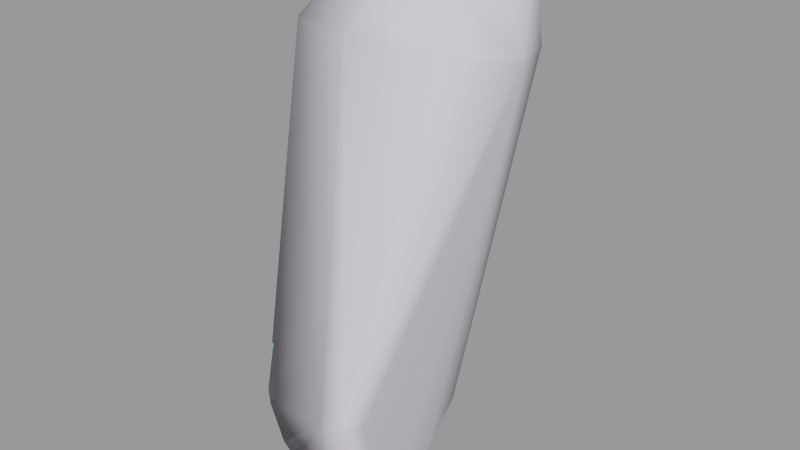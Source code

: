 # Source: engineergib003.blend  (saved by Blender 2.92.15; exported with 4.5.12 LTS)
import bpy
from mathutils import Matrix  # noqa: F401  (used for matrix-valued properties, if any)

bpy.ops.wm.read_factory_settings(use_empty=True)
scene = bpy.context.scene
scene.name = 'engineergib003.qc'

# ---- materials (node trees are filled in below, after node groups)
mat_engineer_red_gib = bpy.data.materials.new('engineer_red_gib')
mat_engineer_red_gib.use_transparent_shadow = False
mat_engineer_red_gib.diffuse_color = (0.5138, 0.8356, 0.6992, 1.0)
mat_phy = bpy.data.materials.new('  phy')
mat_phy.use_transparent_shadow = False
mat_phy.diffuse_color = (0.7761, 0.7225, 0.831, 1.0)

# ---- material node trees

# ---- meshes
me_engineergib003_reference = bpy.data.meshes.new('engineergib003_reference')
me_engineergib003_reference.from_pydata([(-13.04, -0.9077, 41.18), (-10.63, -0.8535, 37.75), (-10.15, -0.1234, 40.93), (-16.9, 5.171, 39.99), (-16.34, 1.685, 37.35), (-17.09, 2.564, 40.61), (-15.26, -0.635, 37.79), (-15.72, -0.02687, 41.08), (-13.19, -1.432, 37.96), (-13.12, -1.763, 36.03), (-11.0, -1.517, 35.86), (-13.0, -2.224, 35.03), (-14.92, -1.107, 35.36), (-14.08, -2.068, 33.43), (-12.9, -2.681, 33.77), (-13.66, -2.541, 31.81), (-12.65, -3.033, 32.69), (-12.68, -1.648, 32.06), (-12.23, -3.184, 31.71), (-12.23, -1.951, 31.2), (-12.07, -2.419, 30.39), (-11.98, -3.519, 30.94), (-10.53, -1.717, 31.8), (-10.36, -2.213, 30.92), (-10.46, -3.196, 29.85), (-11.49, -3.278, 29.58), (-11.43, -4.037, 29.91), (-10.67, -3.948, 30.14), (-10.71, -3.351, 31.3), (-10.86, -3.084, 32.15), (-10.98, -2.889, 33.25), (-11.12, -2.643, 34.07), (-11.14, -2.05, 34.85), (-10.4, -1.36, 32.56), (-15.36, 0.5712, 28.07), (-13.84, 0.6537, 29.76), (-14.01, 0.4846, 28.33), (-15.51, 0.9259, 29.92), (-11.68, -1.471, 26.39), (-11.87, -1.428, 25.14), (-11.35, -1.469, 25.64), (-12.56, -1.434, 25.65), (-12.47, -0.2778, 25.47), (-13.25, -0.09764, 26.03), (-12.66, -0.03296, 26.91), (-13.51, 0.01445, 26.25), (-14.77, 0.4122, 27.47), (-15.42, -0.9996, 28.27), (-15.54, -0.7741, 30.04), (-15.61, 0.986, 31.16), (-15.5, -0.6099, 31.27), (-15.64, 1.089, 32.64), (-15.51, -0.2132, 32.89), (-15.78, 1.12, 34.95), (-15.02, -1.536, 33.16), (-12.73, -1.346, 27.04), (-13.3, -1.326, 26.17), (-13.6, -1.269, 26.42), (-14.94, -1.115, 27.63), (-14.05, -1.101, 28.41), (-14.03, -0.9856, 30.01), (-15.17, -2.057, 31.5), (-15.24, -2.442, 30.39), (-15.42, -1.355, 28.54), (-14.08, -1.238, 28.94), (-15.15, -2.763, 28.87), (-15.69, 3.472, 34.32), (-15.38, 2.916, 32.28), (-16.17, 4.348, 36.78), (-14.65, 4.822, 33.87), (-14.9, 5.745, 36.39), (-14.74, 4.046, 31.84), (-15.34, 2.42, 31.0), (-14.81, 3.768, 30.9), (-15.14, 2.436, 29.94), (-14.72, 3.603, 29.85), (-13.17, 3.878, 31.44), (-13.04, 4.825, 33.82), (-13.06, 5.904, 36.47), (-13.08, 7.319, 39.48), (-15.37, 6.712, 39.56), (-12.73, 3.409, 27.93), (-13.66, 3.445, 27.42), (-14.28, 3.492, 28.28), (-13.28, 3.488, 28.99), (-14.5, 3.464, 28.59), (-14.86, 2.581, 28.54), (-13.4, 3.53, 29.99), (-13.69, 2.512, 27.23), (-12.17, 2.256, 27.47), (-12.9, 2.31, 27.97), (-12.88, 2.422, 26.85), (-12.29, 2.406, 26.57), (-12.69, 3.303, 26.84), (-12.15, 3.138, 26.57), (-11.73, 3.088, 26.85), (-11.99, 3.307, 27.41), (-13.46, 3.438, 27.23), (-13.94, 2.521, 27.43), (-14.56, 2.586, 28.25), (-13.57, 2.29, 29.0), (-13.7, 2.194, 29.87), (-11.87, 2.291, 26.88), (-11.97, 0.3739, 25.69), (-11.36, 1.152, 25.9), (-11.51, 0.3448, 25.99), (-11.75, 1.17, 25.64), (-12.55, 1.473, 26.1), (-12.76, 0.4676, 26.17), (-13.28, 1.74, 26.48), (-13.56, 0.5899, 26.54), (-13.57, 1.792, 26.75), (-13.81, 0.6405, 26.82), (-14.54, 2.094, 27.9), (-14.82, 0.8127, 28.02), (-14.9, 2.213, 28.28), (-15.17, 0.8823, 28.36), (-10.9, 2.969, 39.21), (-11.34, 4.896, 39.02), (-11.02, 5.838, 40.96), (-12.81, 6.865, 42.72), (-11.06, 6.022, 42.53), (-12.94, 6.642, 41.26), (-15.17, 5.801, 42.96), (-15.31, 5.68, 41.56), (-15.63, 3.481, 43.02), (-15.81, 3.275, 41.57), (-14.38, 1.412, 42.89), (-14.54, 1.133, 41.41), (-12.75, 0.8453, 42.71), (-12.78, 0.574, 41.21), (-11.32, 1.279, 42.51), (-11.19, 1.117, 40.95), (-10.72, 3.773, 42.49), (-10.76, 3.414, 40.85), (-11.3, 0.9677, 39.39), (-12.82, 0.2183, 39.6), (-14.61, 0.7208, 39.65), (-15.81, 2.605, 39.59), (-15.55, 4.27, 39.36), (-14.67, 5.434, 39.09), (-13.19, 5.942, 38.91), (-11.94, -2.766, 26.32), (-12.47, -1.927, 25.9), (-11.95, -1.892, 26.24), (-12.47, -2.828, 25.95), (-13.94, -2.623, 30.54), (-13.98, -2.871, 29.19), (-14.97, -2.864, 28.42), (-15.15, -1.425, 28.15), (-14.2, -1.554, 27.32), (-13.25, -1.432, 27.79), (-13.72, -1.641, 26.83), (-13.17, -1.728, 26.51), (-13.74, -3.099, 26.97), (-13.15, -2.996, 26.52), (-12.29, -2.915, 27.12), (-12.43, -1.616, 27.04), (-13.19, -2.997, 27.9), (-14.15, -3.112, 27.39), (-12.28, 0.6827, 32.67), (-10.35, 0.6914, 35.14), (-10.51, 0.2377, 34.18), (-11.48, 2.983, 34.11), (-10.88, 4.627, 36.87), (-9.813, 1.4, 37.38), (-10.32, -0.7763, 33.32), (-12.52, -0.5835, 32.1), (-13.52, 0.7181, 31.41), (-12.89, 2.071, 31.71), (-10.63, 5.9, 39.7), (-8.995, 2.445, 40.4), (-13.64, -1.077, 31.43), (-13.37, 2.11, 28.59), (-13.73, 0.6148, 28.64), (-12.92, 0.5633, 27.39), (-12.67, 1.792, 27.16), (-11.76, 1.497, 26.58), (-11.95, 0.3621, 26.72), (-11.67, -0.2443, 26.25), (-11.32, -0.5351, 25.53), (-11.81, -0.5686, 25.08)], [], [(0, 1, 2), (3, 4, 5), (5, 4, 6), (5, 6, 7), (7, 6, 8), (7, 8, 0), (0, 8, 1), (1, 8, 9), (1, 9, 10), (10, 9, 11), (9, 12, 11), (13, 11, 12), (13, 14, 11), (14, 13, 15), (14, 15, 16), (17, 16, 15), (18, 16, 17), (18, 17, 19), (20, 18, 19), (12, 6, 4), (12, 8, 6), (12, 9, 8), (20, 21, 18), (20, 19, 22), (20, 22, 23), (24, 20, 23), (24, 25, 20), (25, 21, 20), (25, 26, 21), (27, 21, 26), (27, 28, 21), (21, 28, 29), (21, 29, 18), (30, 18, 29), (30, 16, 18), (30, 14, 16), (30, 31, 14), (31, 11, 14), (31, 32, 11), (10, 11, 32), (19, 33, 22), (19, 17, 33), (26, 24, 27), (26, 25, 24), (34, 35, 36), (34, 37, 35), (38, 39, 40), (38, 41, 39), (42, 39, 41), (43, 42, 41), (44, 42, 43), (45, 44, 43), (45, 36, 44), (45, 46, 36), (34, 36, 46), (46, 47, 34), (47, 37, 34), (47, 48, 37), (49, 37, 48), (49, 48, 50), (50, 51, 49), (50, 52, 51), (52, 53, 51), (54, 53, 52), (41, 38, 55), (41, 55, 56), (43, 41, 56), (45, 43, 56), (45, 56, 57), (46, 45, 57), (46, 57, 58), (46, 58, 47), (47, 58, 59), (59, 48, 47), (59, 60, 48), (57, 56, 55), (55, 58, 57), (55, 59, 58), (61, 54, 52), (61, 52, 50), (50, 62, 61), (50, 48, 62), (63, 62, 48), (63, 48, 60), (63, 60, 64), (63, 65, 62), (51, 66, 67), (51, 53, 66), (53, 68, 66), (69, 66, 68), (69, 68, 70), (71, 66, 69), (71, 67, 66), (72, 67, 71), (72, 71, 73), (73, 74, 72), (73, 75, 74), (75, 73, 76), (71, 76, 73), (77, 76, 71), (77, 71, 69), (78, 77, 69), (78, 69, 70), (70, 79, 78), (70, 80, 79), (70, 3, 80), (70, 68, 3), (3, 68, 4), (53, 4, 68), (12, 4, 53), (54, 12, 53), (54, 13, 12), (61, 13, 54), (61, 15, 13), (81, 82, 83), (81, 83, 84), (85, 84, 83), (83, 86, 85), (75, 85, 86), (85, 75, 87), (75, 76, 87), (85, 87, 84), (88, 89, 90), (88, 91, 89), (92, 89, 91), (92, 91, 93), (92, 93, 94), (95, 94, 93), (95, 93, 96), (93, 81, 96), (93, 97, 81), (82, 81, 97), (97, 98, 82), (98, 83, 82), (98, 99, 83), (83, 99, 86), (86, 99, 100), (86, 100, 101), (86, 101, 74), (75, 86, 74), (91, 97, 93), (91, 88, 97), (97, 88, 98), (98, 88, 90), (90, 99, 98), (90, 100, 99), (92, 102, 89), (103, 104, 105), (103, 106, 104), (103, 107, 106), (103, 108, 107), (109, 107, 108), (109, 108, 110), (111, 109, 110), (111, 110, 112), (113, 111, 112), (113, 112, 114), (114, 115, 113), (114, 116, 115), (116, 74, 115), (116, 37, 74), (37, 72, 74), (37, 49, 72), (49, 67, 72), (49, 51, 67), (117, 118, 119), (119, 120, 121), (119, 122, 120), (122, 123, 120), (122, 124, 123), (124, 125, 123), (124, 126, 125), (126, 127, 125), (126, 128, 127), (128, 129, 127), (128, 130, 129), (130, 131, 129), (130, 132, 131), (132, 133, 131), (132, 134, 133), (134, 121, 133), (134, 119, 121), (117, 119, 134), (135, 117, 134), (135, 134, 132), (130, 135, 132), (130, 136, 135), (128, 136, 130), (128, 137, 136), (126, 137, 128), (126, 138, 137), (124, 138, 126), (124, 139, 138), (124, 140, 139), (141, 140, 124), (141, 124, 122), (118, 141, 122), (118, 122, 119), (142, 143, 144), (142, 145, 143), (62, 15, 61), (62, 146, 15), (147, 146, 62), (147, 62, 65), (65, 148, 147), (63, 148, 65), (63, 149, 148), (63, 64, 149), (64, 150, 149), (64, 151, 150), (151, 152, 150), (153, 152, 151), (154, 152, 153), (154, 153, 155), (156, 154, 155), (142, 156, 155), (142, 155, 145), (153, 145, 155), (153, 143, 145), (157, 143, 153), (157, 144, 143), (153, 151, 157), (158, 147, 148), (158, 148, 159), (149, 159, 148), (149, 150, 159), (150, 154, 159), (150, 152, 154), (156, 158, 154), (158, 159, 154), (160, 161, 162), (160, 163, 161), (161, 163, 164), (161, 164, 165), (166, 162, 32), (166, 160, 162), (166, 167, 160), (167, 168, 160), (160, 168, 169), (160, 169, 163), (77, 163, 169), (78, 163, 77), (78, 164, 163), (78, 170, 164), (164, 170, 171), (164, 171, 165), (165, 171, 2), (165, 2, 1), (161, 165, 1), (161, 1, 10), (162, 161, 10), (162, 10, 32), (166, 32, 31), (78, 79, 170), (77, 169, 76), (169, 87, 76), (23, 27, 24), (23, 28, 27), (29, 28, 23), (29, 23, 22), (29, 22, 33), (29, 33, 30), (33, 31, 30), (33, 166, 31), (17, 166, 33), (17, 167, 166), (15, 167, 17), (15, 172, 167), (167, 172, 168), (172, 35, 168), (35, 169, 168), (35, 101, 169), (169, 101, 87), (87, 101, 100), (35, 173, 101), (35, 174, 173), (173, 174, 175), (173, 175, 176), (177, 176, 175), (177, 175, 178), (35, 37, 116), (35, 116, 174), (116, 114, 174), (175, 174, 114), (175, 114, 112), (112, 110, 175), (175, 110, 108), (175, 108, 178), (103, 178, 108), (103, 105, 178), (105, 177, 178), (105, 104, 177), (104, 107, 177), (107, 176, 177), (107, 109, 176), (111, 176, 109), (111, 173, 176), (111, 113, 173), (115, 173, 113), (101, 173, 115), (101, 115, 74), (104, 106, 107), (120, 133, 121), (120, 131, 133), (120, 129, 131), (120, 127, 129), (120, 125, 127), (120, 123, 125), (144, 156, 142), (144, 157, 156), (157, 158, 156), (157, 151, 158), (147, 158, 151), (147, 151, 64), (60, 147, 64), (60, 146, 147), (60, 15, 146), (60, 172, 15), (172, 60, 35), (35, 60, 59), (35, 59, 36), (36, 59, 55), (36, 55, 44), (179, 44, 55), (179, 55, 38), (40, 179, 38), (40, 180, 179), (87, 100, 84), (90, 84, 100), (90, 81, 84), (96, 81, 90), (96, 90, 89), (102, 96, 89), (102, 95, 96), (92, 95, 102), (92, 94, 95), (44, 179, 42), (180, 42, 179), (180, 181, 42), (42, 181, 39), (40, 39, 181), (40, 181, 180), (2, 136, 0), (0, 136, 137), (0, 137, 7), (7, 137, 138), (7, 138, 5), (5, 138, 139), (5, 139, 3), (140, 3, 139), (140, 80, 3), (80, 140, 141), (80, 141, 79), (79, 141, 118), (79, 118, 170), (170, 118, 117), (170, 117, 171), (171, 117, 135), (171, 135, 2), (2, 135, 136)])
me_engineergib003_reference.polygons.foreach_set('use_smooth', [True] * 360)
_k = set([(0, 2), (0, 7), (2, 171), (3, 5), (3, 80), (5, 7), (79, 80), (79, 170), (117, 118), (117, 135), (118, 141), (120, 121), (120, 123), (121, 133), (123, 125), (125, 127), (127, 129), (129, 131), (131, 133), (135, 136), (136, 137), (137, 138), (138, 139), (139, 140), (140, 141), (170, 171)])
me_engineergib003_reference.attributes.new('sharp_edge', 'BOOLEAN', 'EDGE').data.foreach_set('value', [ (min(e.vertices), max(e.vertices)) in _k for e in me_engineergib003_reference.edges])
_uv = me_engineergib003_reference.uv_layers.new(name='UVMap')
_uv.uv.foreach_set('vector', [0.2314, 0.9254, 0.2404, 0.854, 0.2555, 0.9037, 0.163, 0.974, 0.1792, 0.9022, 0.1855, 0.9635, 0.1855, 0.9635, 0.1792, 0.9022, 0.2005, 0.8868, 0.1855, 0.9635, 0.2005, 0.8868, 0.2092, 0.9453, 0.2092, 0.9453, 0.2005, 0.8868, 0.2189, 0.8725, 0.2092, 0.9453, 0.2189, 0.8725, 0.2314, 0.9254, 0.2314, 0.9254, 0.2189, 0.8725, 0.2404, 0.854, 0.2404, 0.854, 0.2189, 0.8725, 0.2128, 0.8401, 0.2404, 0.854, 0.2128, 0.8401, 0.2313, 0.8255, 0.2313, 0.8255, 0.2128, 0.8401, 0.2132, 0.8202, 0.2128, 0.8401, 0.1946, 0.8436, 0.2132, 0.8202, 0.1973, 0.803, 0.2132, 0.8202, 0.1946, 0.8436, 0.1973, 0.803, 0.2121, 0.797, 0.2132, 0.8202, 0.2121, 0.797, 0.1973, 0.803, 0.1954, 0.7746, 0.2121, 0.797, 0.1954, 0.7746, 0.2117, 0.7759, 0.2011, 0.7606, 0.2117, 0.7759, 0.1954, 0.7746, 0.2153, 0.7575, 0.2117, 0.7759, 0.2011, 0.7606, 0.2153, 0.7575, 0.2011, 0.7606, 0.2038, 0.7493, 0.2072, 0.7351, 0.2153, 0.7575, 0.2038, 0.7493, 0.1946, 0.8436, 0.2005, 0.8868, 0.1792, 0.9022, 0.1946, 0.8436, 0.2189, 0.8725, 0.2005, 0.8868, 0.1946, 0.8436, 0.2128, 0.8401, 0.2189, 0.8725, 0.2072, 0.7351, 0.2173, 0.7424, 0.2153, 0.7575, 0.2072, 0.7351, 0.2038, 0.7493, 0.1948, 0.739, 0.2072, 0.7351, 0.1948, 0.739, 0.1994, 0.7257, 0.2077, 0.7071, 0.2072, 0.7351, 0.1994, 0.7257, 0.2077, 0.7071, 0.213, 0.7152, 0.2072, 0.7351, 0.213, 0.7152, 0.2173, 0.7424, 0.2072, 0.7351, 0.213, 0.7152, 0.2214, 0.721, 0.2173, 0.7424, 0.2283, 0.7244, 0.2173, 0.7424, 0.2214, 0.721, 0.2283, 0.7244, 0.2287, 0.7476, 0.2173, 0.7424, 0.2173, 0.7424, 0.2287, 0.7476, 0.2281, 0.7631, 0.2173, 0.7424, 0.2281, 0.7631, 0.2153, 0.7575, 0.2284, 0.7827, 0.2153, 0.7575, 0.2281, 0.7631, 0.2284, 0.7827, 0.2117, 0.7759, 0.2153, 0.7575, 0.2284, 0.7827, 0.2121, 0.797, 0.2117, 0.7759, 0.2284, 0.7827, 0.2282, 0.7982, 0.2121, 0.797, 0.2282, 0.7982, 0.2132, 0.8202, 0.2121, 0.797, 0.2282, 0.7982, 0.2288, 0.8083, 0.2132, 0.8202, 0.2313, 0.8255, 0.2132, 0.8202, 0.2288, 0.8083, 0.2038, 0.7493, 0.191, 0.7493, 0.1948, 0.739, 0.2038, 0.7493, 0.2011, 0.7606, 0.191, 0.7493, 0.2214, 0.721, 0.2178, 0.6946, 0.2249, 0.7053, 0.2214, 0.721, 0.213, 0.7152, 0.2178, 0.6946, 0.1488, 0.7461, 0.1468, 0.7659, 0.1433, 0.7371, 0.1488, 0.7461, 0.1539, 0.777, 0.1468, 0.7659, 0.1533, 0.675, 0.1455, 0.6571, 0.149, 0.6612, 0.1533, 0.675, 0.1487, 0.6703, 0.1455, 0.6571, 0.1389, 0.6763, 0.1455, 0.6571, 0.1487, 0.6703, 0.1416, 0.6929, 0.1389, 0.6763, 0.1487, 0.6703, 0.1386, 0.7006, 0.1389, 0.6763, 0.1416, 0.6929, 0.1424, 0.6993, 0.1386, 0.7006, 0.1416, 0.6929, 0.1424, 0.6993, 0.1433, 0.7371, 0.1386, 0.7006, 0.1424, 0.6993, 0.1467, 0.731, 0.1433, 0.7371, 0.1488, 0.7461, 0.1433, 0.7371, 0.1467, 0.731, 0.1467, 0.731, 0.1617, 0.7352, 0.1488, 0.7461, 0.1617, 0.7352, 0.1539, 0.777, 0.1488, 0.7461, 0.1617, 0.7352, 0.1671, 0.7649, 0.1539, 0.777, 0.1588, 0.7972, 0.1539, 0.777, 0.1671, 0.7649, 0.1588, 0.7972, 0.1671, 0.7649, 0.1714, 0.7853, 0.1714, 0.7853, 0.1642, 0.8216, 0.1588, 0.7972, 0.1714, 0.7853, 0.1756, 0.8141, 0.1642, 0.8216, 0.1756, 0.8141, 0.1739, 0.8581, 0.1642, 0.8216, 0.1876, 0.806, 0.1739, 0.8581, 0.1756, 0.8141, 0.1487, 0.6703, 0.1533, 0.675, 0.1568, 0.6928, 0.1487, 0.6703, 0.1568, 0.6928, 0.1516, 0.6847, 0.1416, 0.6929, 0.1487, 0.6703, 0.1516, 0.6847, 0.1424, 0.6993, 0.1416, 0.6929, 0.1516, 0.6847, 0.1424, 0.6993, 0.1516, 0.6847, 0.1529, 0.6913, 0.1467, 0.731, 0.1424, 0.6993, 0.1529, 0.6913, 0.1467, 0.731, 0.1529, 0.6913, 0.1591, 0.721, 0.1467, 0.731, 0.1591, 0.721, 0.1617, 0.7352, 0.1617, 0.7352, 0.1591, 0.721, 0.1633, 0.726, 0.1633, 0.726, 0.1671, 0.7649, 0.1617, 0.7352, 0.1633, 0.726, 0.1674, 0.7508, 0.1671, 0.7649, 0.1529, 0.6913, 0.1516, 0.6847, 0.1568, 0.6928, 0.1568, 0.6928, 0.1591, 0.721, 0.1529, 0.6913, 0.1568, 0.6928, 0.1633, 0.726, 0.1591, 0.721, 0.1836, 0.7755, 0.1876, 0.806, 0.1756, 0.8141, 0.1836, 0.7755, 0.1756, 0.8141, 0.1714, 0.7853, 0.1714, 0.7853, 0.1816, 0.755, 0.1836, 0.7755, 0.1714, 0.7853, 0.1671, 0.7649, 0.1816, 0.755, 0.1681, 0.7295, 0.1816, 0.755, 0.1671, 0.7649, 0.1681, 0.7295, 0.1671, 0.7649, 0.1641, 0.7484, 0.1681, 0.7295, 0.1641, 0.7484, 0.1646, 0.7274, 0.1681, 0.7295, 0.1808, 0.7282, 0.1816, 0.755, 0.1642, 0.8216, 0.1524, 0.8678, 0.1481, 0.8309, 0.1642, 0.8216, 0.1739, 0.8581, 0.1524, 0.8678, 0.1739, 0.8581, 0.1561, 0.9148, 0.1524, 0.8678, 0.1366, 0.8706, 0.1524, 0.8678, 0.1561, 0.9148, 0.1366, 0.8706, 0.1561, 0.9148, 0.1391, 0.9181, 0.1359, 0.8324, 0.1524, 0.8678, 0.1366, 0.8706, 0.1359, 0.8324, 0.1481, 0.8309, 0.1524, 0.8678, 0.1468, 0.8063, 0.1481, 0.8309, 0.1359, 0.8324, 0.1468, 0.8063, 0.1359, 0.8324, 0.1343, 0.818, 0.1343, 0.818, 0.1417, 0.7888, 0.1468, 0.8063, 0.1343, 0.818, 0.1332, 0.8018, 0.1417, 0.7888, 0.1332, 0.8018, 0.1343, 0.818, 0.1227, 0.8352, 0.1359, 0.8324, 0.1227, 0.8352, 0.1343, 0.818, 0.1219, 0.8717, 0.1227, 0.8352, 0.1359, 0.8324, 0.1219, 0.8717, 0.1359, 0.8324, 0.1366, 0.8706, 0.1226, 0.9213, 0.1219, 0.8717, 0.1366, 0.8706, 0.1226, 0.9213, 0.1366, 0.8706, 0.1391, 0.9181, 0.1391, 0.9181, 0.1229, 0.9803, 0.1226, 0.9213, 0.1391, 0.9181, 0.1438, 0.977, 0.1229, 0.9803, 0.1391, 0.9181, 0.163, 0.974, 0.1438, 0.977, 0.1391, 0.9181, 0.1561, 0.9148, 0.163, 0.974, 0.163, 0.974, 0.1561, 0.9148, 0.1792, 0.9022, 0.1739, 0.8581, 0.1792, 0.9022, 0.1561, 0.9148, 0.1946, 0.8436, 0.1792, 0.9022, 0.1739, 0.8581, 0.1876, 0.806, 0.1946, 0.8436, 0.1739, 0.8581, 0.1876, 0.806, 0.1973, 0.803, 0.1946, 0.8436, 0.1836, 0.7755, 0.1973, 0.803, 0.1876, 0.806, 0.1836, 0.7755, 0.1954, 0.7746, 0.1973, 0.803, 0.108, 0.7749, 0.1158, 0.7675, 0.1224, 0.781, 0.108, 0.7749, 0.1224, 0.781, 0.1164, 0.7977, 0.1249, 0.7859, 0.1164, 0.7977, 0.1224, 0.781, 0.1224, 0.781, 0.1323, 0.7744, 0.1249, 0.7859, 0.1332, 0.8018, 0.1249, 0.7859, 0.1323, 0.7744, 0.1249, 0.7859, 0.1332, 0.8018, 0.1228, 0.8147, 0.1332, 0.8018, 0.1227, 0.8352, 0.1228, 0.8147, 0.1249, 0.7859, 0.1228, 0.8147, 0.1164, 0.7977, 0.1203, 0.7526, 0.1182, 0.7406, 0.1238, 0.7519, 0.1203, 0.7526, 0.1148, 0.7412, 0.1182, 0.7406, 0.1106, 0.7337, 0.1182, 0.7406, 0.1148, 0.7412, 0.1106, 0.7337, 0.1148, 0.7412, 0.109, 0.752, 0.1106, 0.7337, 0.109, 0.752, 0.105, 0.7447, 0.1006, 0.7483, 0.105, 0.7447, 0.109, 0.752, 0.1006, 0.7483, 0.109, 0.752, 0.1018, 0.76, 0.109, 0.752, 0.108, 0.7749, 0.1018, 0.76, 0.109, 0.752, 0.1141, 0.7638, 0.108, 0.7749, 0.1158, 0.7675, 0.108, 0.7749, 0.1141, 0.7638, 0.1141, 0.7638, 0.1224, 0.7567, 0.1158, 0.7675, 0.1224, 0.7567, 0.1224, 0.781, 0.1158, 0.7675, 0.1224, 0.7567, 0.1294, 0.7702, 0.1224, 0.781, 0.1224, 0.781, 0.1294, 0.7702, 0.1323, 0.7744, 0.1323, 0.7744, 0.1294, 0.7702, 0.1334, 0.7678, 0.1323, 0.7744, 0.1334, 0.7678, 0.1405, 0.777, 0.1323, 0.7744, 0.1405, 0.777, 0.1417, 0.7888, 0.1332, 0.8018, 0.1323, 0.7744, 0.1417, 0.7888, 0.1148, 0.7412, 0.1141, 0.7638, 0.109, 0.752, 0.1148, 0.7412, 0.1203, 0.7526, 0.1141, 0.7638, 0.1141, 0.7638, 0.1203, 0.7526, 0.1224, 0.7567, 0.1224, 0.7567, 0.1203, 0.7526, 0.1238, 0.7519, 0.1238, 0.7519, 0.1294, 0.7702, 0.1224, 0.7567, 0.1238, 0.7519, 0.1334, 0.7678, 0.1294, 0.7702, 0.1106, 0.7337, 0.1129, 0.7322, 0.1182, 0.7406, 0.1213, 0.6911, 0.1124, 0.6919, 0.1183, 0.6836, 0.1213, 0.6911, 0.115, 0.6984, 0.1124, 0.6919, 0.1213, 0.6911, 0.1188, 0.7137, 0.115, 0.6984, 0.1213, 0.6911, 0.1266, 0.7039, 0.1188, 0.7137, 0.1223, 0.7276, 0.1188, 0.7137, 0.1266, 0.7039, 0.1223, 0.7276, 0.1266, 0.7039, 0.1313, 0.7167, 0.1243, 0.7333, 0.1223, 0.7276, 0.1313, 0.7167, 0.1243, 0.7333, 0.1313, 0.7167, 0.1332, 0.7222, 0.1314, 0.7568, 0.1243, 0.7333, 0.1332, 0.7222, 0.1314, 0.7568, 0.1332, 0.7222, 0.1415, 0.7448, 0.1415, 0.7448, 0.1339, 0.7651, 0.1314, 0.7568, 0.1415, 0.7448, 0.1441, 0.7519, 0.1339, 0.7651, 0.1441, 0.7519, 0.1417, 0.7888, 0.1339, 0.7651, 0.1441, 0.7519, 0.1539, 0.777, 0.1417, 0.7888, 0.1539, 0.777, 0.1468, 0.8063, 0.1417, 0.7888, 0.1539, 0.777, 0.1588, 0.7972, 0.1468, 0.8063, 0.1588, 0.7972, 0.1481, 0.8309, 0.1468, 0.8063, 0.1588, 0.7972, 0.1642, 0.8216, 0.1481, 0.8309, 0.4363, 0.5909, 0.4529, 0.5976, 0.4554, 0.6354, 0.3055, 0.6312, 0.3222, 0.6657, 0.3053, 0.6595, 0.3055, 0.6312, 0.3231, 0.6395, 0.3222, 0.6657, 0.3231, 0.6395, 0.3462, 0.6655, 0.3222, 0.6657, 0.3231, 0.6395, 0.3454, 0.6434, 0.3462, 0.6655, 0.3454, 0.6434, 0.3674, 0.6539, 0.3462, 0.6655, 0.3454, 0.6434, 0.3653, 0.6281, 0.3674, 0.6539, 0.3653, 0.6281, 0.3873, 0.6415, 0.3674, 0.6539, 0.3653, 0.6281, 0.3858, 0.6143, 0.3873, 0.6415, 0.3858, 0.6143, 0.4015, 0.6369, 0.3873, 0.6415, 0.3858, 0.6143, 0.4017, 0.6104, 0.4015, 0.6369, 0.4017, 0.6104, 0.4134, 0.636, 0.4015, 0.6369, 0.4017, 0.6104, 0.4163, 0.6072, 0.4134, 0.636, 0.4163, 0.6072, 0.434, 0.6501, 0.4134, 0.636, 0.4163, 0.6072, 0.4353, 0.6216, 0.434, 0.6501, 0.4353, 0.6216, 0.453, 0.6627, 0.434, 0.6501, 0.4353, 0.6216, 0.4554, 0.6354, 0.453, 0.6627, 0.4363, 0.5909, 0.4554, 0.6354, 0.4353, 0.6216, 0.4179, 0.5824, 0.4363, 0.5909, 0.4353, 0.6216, 0.4179, 0.5824, 0.4353, 0.6216, 0.4163, 0.6072, 0.4017, 0.6104, 0.4179, 0.5824, 0.4163, 0.6072, 0.4017, 0.6104, 0.4018, 0.5809, 0.4179, 0.5824, 0.3858, 0.6143, 0.4018, 0.5809, 0.4017, 0.6104, 0.3858, 0.6143, 0.3852, 0.5832, 0.4018, 0.5809, 0.3653, 0.6281, 0.3852, 0.5832, 0.3858, 0.6143, 0.3653, 0.6281, 0.3655, 0.5919, 0.3852, 0.5832, 0.3454, 0.6434, 0.3655, 0.5919, 0.3653, 0.6281, 0.3454, 0.6434, 0.3511, 0.5978, 0.3655, 0.5919, 0.3454, 0.6434, 0.3393, 0.5992, 0.3511, 0.5978, 0.3258, 0.5976, 0.3393, 0.5992, 0.3454, 0.6434, 0.3258, 0.5976, 0.3454, 0.6434, 0.3231, 0.6395, 0.3072, 0.5927, 0.3258, 0.5976, 0.3231, 0.6395, 0.3072, 0.5927, 0.3231, 0.6395, 0.3055, 0.6312, 0.1792, 0.6453, 0.1708, 0.6567, 0.1709, 0.6448, 0.1792, 0.6453, 0.1792, 0.6574, 0.1708, 0.6567, 0.1816, 0.755, 0.1954, 0.7746, 0.1836, 0.7755, 0.1816, 0.755, 0.1911, 0.7495, 0.1954, 0.7746, 0.1905, 0.7265, 0.1911, 0.7495, 0.1816, 0.755, 0.1905, 0.7265, 0.1816, 0.755, 0.1808, 0.7282, 0.1808, 0.7282, 0.1816, 0.7198, 0.1905, 0.7265, 0.1681, 0.7295, 0.1816, 0.7198, 0.1808, 0.7282, 0.1681, 0.7295, 0.1684, 0.7203, 0.1816, 0.7198, 0.1681, 0.7295, 0.1646, 0.7274, 0.1684, 0.7203, 0.1646, 0.7274, 0.1687, 0.6975, 0.1684, 0.7203, 0.1646, 0.7274, 0.1656, 0.6988, 0.1687, 0.6975, 0.1656, 0.6988, 0.1688, 0.6846, 0.1687, 0.6975, 0.1692, 0.6736, 0.1688, 0.6846, 0.1656, 0.6988, 0.1816, 0.6858, 0.1688, 0.6846, 0.1692, 0.6736, 0.1816, 0.6858, 0.1692, 0.6736, 0.1804, 0.6728, 0.1881, 0.667, 0.1816, 0.6858, 0.1804, 0.6728, 0.1844, 0.6531, 0.1881, 0.667, 0.1804, 0.6728, 0.1844, 0.6531, 0.1804, 0.6728, 0.1792, 0.6574, 0.1692, 0.6736, 0.1792, 0.6574, 0.1804, 0.6728, 0.1692, 0.6736, 0.1708, 0.6567, 0.1792, 0.6574, 0.1661, 0.6778, 0.1708, 0.6567, 0.1692, 0.6736, 0.1661, 0.6778, 0.1686, 0.6587, 0.1708, 0.6567, 0.1692, 0.6736, 0.1656, 0.6988, 0.1661, 0.6778, 0.1896, 0.6914, 0.1905, 0.7265, 0.1816, 0.7198, 0.1896, 0.6914, 0.1816, 0.7198, 0.1828, 0.696, 0.1684, 0.7203, 0.1828, 0.696, 0.1816, 0.7198, 0.1684, 0.7203, 0.1687, 0.6975, 0.1828, 0.696, 0.1687, 0.6975, 0.1816, 0.6858, 0.1828, 0.696, 0.1687, 0.6975, 0.1688, 0.6846, 0.1816, 0.6858, 0.1881, 0.667, 0.1896, 0.6914, 0.1816, 0.6858, 0.1896, 0.6914, 0.1828, 0.696, 0.1816, 0.6858, 0.04812, 0.8235, 0.04054, 0.8814, 0.03752, 0.8626, 0.04812, 0.8235, 0.06505, 0.8652, 0.04054, 0.8814, 0.04054, 0.8814, 0.06505, 0.8652, 0.07569, 0.9231, 0.04054, 0.8814, 0.07569, 0.9231, 0.04328, 0.9267, 0.02733, 0.8478, 0.03752, 0.8626, 0.01364, 0.8739, 0.02733, 0.8478, 0.04812, 0.8235, 0.03752, 0.8626, 0.02733, 0.8478, 0.0382, 0.8058, 0.04812, 0.8235, 0.0382, 0.8058, 0.05335, 0.7915, 0.04812, 0.8235, 0.04812, 0.8235, 0.05335, 0.7915, 0.06393, 0.8104, 0.04812, 0.8235, 0.06393, 0.8104, 0.06505, 0.8652, 0.0875, 0.8569, 0.06505, 0.8652, 0.06393, 0.8104, 0.09794, 0.9065, 0.06505, 0.8652, 0.0875, 0.8569, 0.09794, 0.9065, 0.07569, 0.9231, 0.06505, 0.8652, 0.09794, 0.9065, 0.08458, 0.9785, 0.07569, 0.9231, 0.07569, 0.9231, 0.08458, 0.9785, 0.04825, 0.9889, 0.07569, 0.9231, 0.04825, 0.9889, 0.04328, 0.9267, 0.04328, 0.9267, 0.04825, 0.9889, 0.02143, 0.9859, 0.04328, 0.9267, 0.02143, 0.9859, 0.02068, 0.924, 0.04054, 0.8814, 0.04328, 0.9267, 0.02068, 0.924, 0.04054, 0.8814, 0.02068, 0.924, 0.01784, 0.888, 0.03752, 0.8626, 0.04054, 0.8814, 0.01784, 0.888, 0.03752, 0.8626, 0.01784, 0.888, 0.01364, 0.8739, 0.02733, 0.8478, 0.01364, 0.8739, 0.008559, 0.8612, 0.09794, 0.9065, 0.1108, 0.9648, 0.08458, 0.9785, 0.0875, 0.8569, 0.06393, 0.8104, 0.08122, 0.8118, 0.06393, 0.8104, 0.08338, 0.7863, 0.08122, 0.8118, 0.01581, 0.8015, 0.000235, 0.7829, 0.007837, 0.7792, 0.01581, 0.8015, 0.00427, 0.8063, 0.000235, 0.7829, 0.005498, 0.8236, 0.00427, 0.8063, 0.01581, 0.8015, 0.005498, 0.8236, 0.01581, 0.8015, 0.01908, 0.8195, 0.005498, 0.8236, 0.01908, 0.8195, 0.02185, 0.8344, 0.005498, 0.8236, 0.02185, 0.8344, 0.006321, 0.8452, 0.02185, 0.8344, 0.008559, 0.8612, 0.006321, 0.8452, 0.02185, 0.8344, 0.02733, 0.8478, 0.008559, 0.8612, 0.02745, 0.7984, 0.02733, 0.8478, 0.02185, 0.8344, 0.02745, 0.7984, 0.0382, 0.8058, 0.02733, 0.8478, 0.02271, 0.781, 0.0382, 0.8058, 0.02745, 0.7984, 0.02271, 0.781, 0.03756, 0.7797, 0.0382, 0.8058, 0.0382, 0.8058, 0.03756, 0.7797, 0.05335, 0.7915, 0.03756, 0.7797, 0.05781, 0.7615, 0.05335, 0.7915, 0.05781, 0.7615, 0.06393, 0.8104, 0.05335, 0.7915, 0.05781, 0.7615, 0.0708, 0.7731, 0.06393, 0.8104, 0.06393, 0.8104, 0.0708, 0.7731, 0.08338, 0.7863, 0.08338, 0.7863, 0.0708, 0.7731, 0.07744, 0.7584, 0.05781, 0.7615, 0.07461, 0.7478, 0.0708, 0.7731, 0.05781, 0.7615, 0.06092, 0.738, 0.07461, 0.7478, 0.07461, 0.7478, 0.06092, 0.738, 0.06511, 0.7118, 0.07461, 0.7478, 0.06511, 0.7118, 0.07767, 0.7157, 0.07812, 0.6951, 0.07767, 0.7157, 0.06511, 0.7118, 0.07812, 0.6951, 0.06511, 0.7118, 0.06798, 0.6922, 0.05781, 0.7615, 0.05441, 0.7582, 0.057, 0.7421, 0.05781, 0.7615, 0.057, 0.7421, 0.06092, 0.738, 0.057, 0.7421, 0.05841, 0.7339, 0.06092, 0.738, 0.06511, 0.7118, 0.06092, 0.738, 0.05841, 0.7339, 0.06511, 0.7118, 0.05841, 0.7339, 0.06184, 0.7091, 0.06184, 0.7091, 0.06335, 0.7015, 0.06511, 0.7118, 0.06511, 0.7118, 0.06335, 0.7015, 0.0661, 0.6885, 0.06511, 0.7118, 0.0661, 0.6885, 0.06798, 0.6922, 0.06864, 0.6754, 0.06798, 0.6922, 0.0661, 0.6885, 0.06864, 0.6754, 0.07017, 0.6768, 0.06798, 0.6922, 0.07017, 0.6768, 0.07812, 0.6951, 0.06798, 0.6922, 0.07017, 0.6768, 0.07848, 0.6783, 0.07812, 0.6951, 0.07848, 0.6783, 0.08102, 0.6943, 0.07812, 0.6951, 0.08102, 0.6943, 0.07767, 0.7157, 0.07812, 0.6951, 0.08102, 0.6943, 0.08125, 0.7091, 0.07767, 0.7157, 0.08096, 0.7167, 0.07767, 0.7157, 0.08125, 0.7091, 0.08096, 0.7167, 0.07461, 0.7478, 0.07767, 0.7157, 0.08096, 0.7167, 0.07874, 0.7474, 0.07461, 0.7478, 0.07748, 0.7578, 0.07461, 0.7478, 0.07874, 0.7474, 0.0708, 0.7731, 0.07461, 0.7478, 0.07748, 0.7578, 0.0708, 0.7731, 0.07748, 0.7578, 0.07469, 0.7746, 0.07848, 0.6783, 0.08091, 0.6775, 0.08102, 0.6943, 0.7119, 0.8616, 0.735, 0.8071, 0.719, 0.8112, 0.7119, 0.8616, 0.752, 0.8318, 0.735, 0.8071, 0.7119, 0.8616, 0.754, 0.876, 0.752, 0.8318, 0.7119, 0.8616, 0.749, 0.9235, 0.754, 0.876, 0.7119, 0.8616, 0.7336, 0.9556, 0.749, 0.9235, 0.7119, 0.8616, 0.7177, 0.9355, 0.7336, 0.9556, 0.02413, 0.6687, 0.01624, 0.6896, 0.01613, 0.673, 0.02413, 0.6687, 0.02837, 0.6852, 0.01624, 0.6896, 0.02837, 0.6852, 0.01788, 0.7115, 0.01624, 0.6896, 0.02837, 0.6852, 0.03236, 0.7055, 0.01788, 0.7115, 0.02119, 0.7387, 0.01788, 0.7115, 0.03236, 0.7055, 0.02119, 0.7387, 0.03236, 0.7055, 0.03643, 0.7325, 0.03925, 0.7541, 0.02119, 0.7387, 0.03643, 0.7325, 0.03925, 0.7541, 0.02359, 0.7627, 0.02119, 0.7387, 0.03925, 0.7541, 0.02271, 0.781, 0.02359, 0.7627, 0.03925, 0.7541, 0.03756, 0.7797, 0.02271, 0.781, 0.03756, 0.7797, 0.03925, 0.7541, 0.05781, 0.7615, 0.05781, 0.7615, 0.03925, 0.7541, 0.04238, 0.7238, 0.05781, 0.7615, 0.04238, 0.7238, 0.05692, 0.7293, 0.05692, 0.7293, 0.04238, 0.7238, 0.04307, 0.6885, 0.05692, 0.7293, 0.04307, 0.6885, 0.05551, 0.6896, 0.05463, 0.6662, 0.05551, 0.6896, 0.04307, 0.6885, 0.05463, 0.6662, 0.04307, 0.6885, 0.04302, 0.6655, 0.04393, 0.6502, 0.05463, 0.6662, 0.04302, 0.6655, 0.04393, 0.6502, 0.0528, 0.6503, 0.05463, 0.6662, 0.08338, 0.7863, 0.07744, 0.7584, 0.08772, 0.7694, 0.08402, 0.7398, 0.08772, 0.7694, 0.07744, 0.7584, 0.08402, 0.7398, 0.09336, 0.7491, 0.08772, 0.7694, 0.09738, 0.7335, 0.09336, 0.7491, 0.08402, 0.7398, 0.09738, 0.7335, 0.08402, 0.7398, 0.0882, 0.7253, 0.09174, 0.7148, 0.09738, 0.7335, 0.0882, 0.7253, 0.09174, 0.7148, 0.09862, 0.7211, 0.09738, 0.7335, 0.0943, 0.7063, 0.09862, 0.7211, 0.09174, 0.7148, 0.0943, 0.7063, 0.1004, 0.7124, 0.09862, 0.7211, 0.1386, 0.7006, 0.1348, 0.6806, 0.1389, 0.6763, 0.1337, 0.665, 0.1389, 0.6763, 0.1348, 0.6806, 0.1337, 0.665, 0.1371, 0.6624, 0.1389, 0.6763, 0.1389, 0.6763, 0.1371, 0.6624, 0.1455, 0.6571, 0.1438, 0.6428, 0.1455, 0.6571, 0.1371, 0.6624, 0.1438, 0.6428, 0.1371, 0.6624, 0.1347, 0.6494, 0.241, 0.336, 0.2597, 0.3677, 0.2474, 0.3878, 0.2474, 0.3878, 0.2597, 0.3677, 0.27, 0.3883, 0.2474, 0.3878, 0.27, 0.3883, 0.2668, 0.4196, 0.2668, 0.4196, 0.27, 0.3883, 0.2878, 0.3916, 0.2668, 0.4196, 0.2878, 0.3916, 0.2927, 0.4164, 0.2927, 0.4164, 0.2878, 0.3916, 0.2984, 0.3738, 0.2927, 0.4164, 0.2984, 0.3738, 0.311, 0.3877, 0.3025, 0.3507, 0.311, 0.3877, 0.2984, 0.3738, 0.3025, 0.3507, 0.3152, 0.3505, 0.311, 0.3877, 0.3152, 0.3505, 0.3025, 0.3507, 0.2996, 0.3254, 0.3152, 0.3505, 0.2996, 0.3254, 0.3096, 0.3113, 0.3096, 0.3113, 0.2996, 0.3254, 0.2848, 0.3073, 0.3096, 0.3113, 0.2848, 0.3073, 0.2885, 0.286, 0.2885, 0.286, 0.2848, 0.3073, 0.2698, 0.3178, 0.2885, 0.286, 0.2698, 0.3178, 0.255, 0.2942, 0.255, 0.2942, 0.2698, 0.3178, 0.2587, 0.3413, 0.255, 0.2942, 0.2587, 0.3413, 0.241, 0.336, 0.241, 0.336, 0.2587, 0.3413, 0.2597, 0.3677])
me_engineergib003_reference.materials.append(mat_engineer_red_gib)
me_engineergib003_reference.use_remesh_fix_poles = True
me_engineergib003_reference.use_remesh_preserve_attributes = False
me_engineergib003_reference.use_mirror_vertex_groups = False
me_engineergib003_reference.update()
me_engineergib003_reference.normals_split_custom_set([tuple(v) for v in zip(*[iter([-0.04418, -0.986, 0.1611, 0.6563, -0.7519, 0.06305, 0.6558, -0.7535, 0.04647, -0.9009, 0.3302, -0.2818, -0.9648, -0.2172, -0.1485, -0.9626, -0.2275, -0.1474, -0.9626, -0.2275, -0.1474, -0.9648, -0.2172, -0.1485, -0.6795, -0.7327, 0.03695, -0.9626, -0.2275, -0.1474, -0.6795, -0.7327, 0.03695, -0.6619, -0.7482, 0.04617, -0.6619, -0.7482, 0.04617, -0.6795, -0.7327, 0.03695, -0.07104, -0.9817, 0.1768, -0.6619, -0.7482, 0.04617, -0.07104, -0.9817, 0.1768, -0.04418, -0.986, 0.1611, -0.04418, -0.986, 0.1611, -0.07104, -0.9817, 0.1768, 0.6563, -0.7519, 0.06305, 0.6563, -0.7519, 0.06305, -0.07104, -0.9817, 0.1768, -0.1278, -0.9455, 0.2995, 0.6563, -0.7519, 0.06305, -0.1278, -0.9455, 0.2995, 0.6614, -0.7308, 0.1689, 0.6614, -0.7308, 0.1689, -0.1278, -0.9455, 0.2995, -0.1923, -0.9037, 0.3826, -0.1278, -0.9455, 0.2995, -0.6494, -0.7431, 0.1616, -0.1923, -0.9037, 0.3826, -0.4821, -0.8537, 0.1971, -0.1923, -0.9037, 0.3826, -0.6494, -0.7431, 0.1616, -0.4821, -0.8537, 0.1971, -0.2519, -0.9223, 0.2931, -0.1923, -0.9037, 0.3826, -0.2519, -0.9223, 0.2931, -0.4821, -0.8537, 0.1971, 0.2216, -0.9044, -0.3646, -0.2519, -0.9223, 0.2931, 0.2216, -0.9044, -0.3646, -0.2564, -0.9528, -0.1625, 0.1205, 0.1848, -0.9754, -0.2564, -0.9528, -0.1625, 0.2216, -0.9044, -0.3646, -0.6423, -0.7662, -0.02047, -0.2564, -0.9528, -0.1625, 0.1205, 0.1848, -0.9754, -0.6423, -0.7662, -0.02047, 0.1205, 0.1848, -0.9754, -0.665, 0.5378, -0.5182, -0.6256, 0.4514, -0.6363, -0.6423, -0.7662, -0.02047, -0.665, 0.5378, -0.5182, -0.6494, -0.7431, 0.1616, -0.6795, -0.7327, 0.03695, -0.9648, -0.2172, -0.1485, -0.6494, -0.7431, 0.1616, -0.07104, -0.9817, 0.1768, -0.6795, -0.7327, 0.03695, -0.6494, -0.7431, 0.1616, -0.1278, -0.9455, 0.2995, -0.07104, -0.9817, 0.1768, -0.6256, 0.4514, -0.6363, -0.6511, -0.7547, 0.08087, -0.6423, -0.7662, -0.02047, -0.6256, 0.4514, -0.6363, -0.665, 0.5378, -0.5182, 0.8037, 0.5529, -0.22, -0.6256, 0.4514, -0.6363, 0.8037, 0.5529, -0.22, 0.8291, 0.4675, -0.3067, 0.6926, 0.0542, -0.7193, -0.6256, 0.4514, -0.6363, 0.8291, 0.4675, -0.3067, 0.6926, 0.0542, -0.7193, -0.2458, 0.04808, -0.9681, -0.6256, 0.4514, -0.6363, -0.2458, 0.04808, -0.9681, -0.6511, -0.7547, 0.08087, -0.6256, 0.4514, -0.6363, -0.2458, 0.04808, -0.9681, -0.3452, -0.8306, -0.437, -0.6511, -0.7547, 0.08087, 0.6243, -0.767, -0.1482, -0.6511, -0.7547, 0.08087, -0.3452, -0.8306, -0.437, 0.6243, -0.767, -0.1482, 0.5943, -0.7107, 0.3764, -0.6511, -0.7547, 0.08087, -0.6511, -0.7547, 0.08087, 0.5943, -0.7107, 0.3764, 0.6034, -0.7512, 0.2675, -0.6511, -0.7547, 0.08087, 0.6034, -0.7512, 0.2675, -0.6423, -0.7662, -0.02047, 0.5848, -0.7787, 0.2274, -0.6423, -0.7662, -0.02047, 0.6034, -0.7512, 0.2675, 0.5848, -0.7787, 0.2274, -0.2564, -0.9528, -0.1625, -0.6423, -0.7662, -0.02047, 0.5848, -0.7787, 0.2274, -0.2519, -0.9223, 0.2931, -0.2564, -0.9528, -0.1625, 0.5848, -0.7787, 0.2274, 0.5738, -0.7208, 0.389, -0.2519, -0.9223, 0.2931, 0.5738, -0.7208, 0.389, -0.1923, -0.9037, 0.3826, -0.2519, -0.9223, 0.2931, 0.5738, -0.7208, 0.389, 0.6249, -0.6885, 0.368, -0.1923, -0.9037, 0.3826, 0.6614, -0.7308, 0.1689, -0.1923, -0.9037, 0.3826, 0.6249, -0.6885, 0.368, -0.665, 0.5378, -0.5182, 0.8757, 0.2851, -0.3896, 0.8037, 0.5529, -0.22, -0.665, 0.5378, -0.5182, 0.1205, 0.1848, -0.9754, 0.8757, 0.2851, -0.3896, -0.3452, -0.8306, -0.437, 0.6926, 0.0542, -0.7193, 0.6243, -0.767, -0.1482, -0.3452, -0.8306, -0.437, -0.2458, 0.04808, -0.9681, 0.6926, 0.0542, -0.7193, -0.5689, 0.7251, -0.3881, 0.9795, -0.1431, -0.1419, 0.5876, 0.8084, 0.03515, -0.5689, 0.7251, -0.3881, -0.9848, 0.1002, -0.1421, 0.9795, -0.1431, -0.1419, 0.5039, -0.7179, 0.4802, 0.04461, -0.5919, -0.8048, 0.8102, -0.5586, -0.1777, 0.5039, -0.7179, 0.4802, -0.4302, -0.7204, -0.5441, 0.04461, -0.5919, -0.8048, -0.2855, 0.6241, -0.7273, 0.04461, -0.5919, -0.8048, -0.4302, -0.7204, -0.5441, -0.3259, 0.6461, -0.6902, -0.2855, 0.6241, -0.7273, -0.4302, -0.7204, -0.5441, 0.4888, 0.8299, 0.2691, -0.2855, 0.6241, -0.7273, -0.3259, 0.6461, -0.6902, -0.3439, 0.6576, -0.6702, 0.4888, 0.8299, 0.2691, -0.3259, 0.6461, -0.6902, -0.3439, 0.6576, -0.6702, 0.5876, 0.8084, 0.03515, 0.4888, 0.8299, 0.2691, -0.3439, 0.6576, -0.6702, -0.4204, 0.6726, -0.609, 0.5876, 0.8084, 0.03515, -0.5689, 0.7251, -0.3881, 0.5876, 0.8084, 0.03515, -0.4204, 0.6726, -0.609, -0.4204, 0.6726, -0.609, -0.6908, -0.6998, -0.182, -0.5689, 0.7251, -0.3881, -0.6908, -0.6998, -0.182, -0.9848, 0.1002, -0.1421, -0.5689, 0.7251, -0.3881, -0.6908, -0.6998, -0.182, -0.9932, -0.1016, -0.05722, -0.9848, 0.1002, -0.1421, -0.9966, 0.06295, -0.05391, -0.9848, 0.1002, -0.1421, -0.9932, -0.1016, -0.05722, -0.9966, 0.06295, -0.05391, -0.9932, -0.1016, -0.05722, -0.9891, -0.1398, 0.04555, -0.9891, -0.1398, 0.04555, -0.9983, 0.004711, -0.05783, -0.9966, 0.06295, -0.05391, -0.9891, -0.1398, 0.04555, -0.9788, -0.201, 0.0395, -0.9983, 0.004711, -0.05783, -0.9788, -0.201, 0.0395, -0.9839, -0.1626, -0.07356, -0.9983, 0.004711, -0.05783, -0.7638, -0.6226, 0.1701, -0.9839, -0.1626, -0.07356, -0.9788, -0.201, 0.0395, -0.4302, -0.7204, -0.5441, 0.5039, -0.7179, 0.4802, 0.2748, -0.8282, 0.4884, -0.4302, -0.7204, -0.5441, 0.2748, -0.8282, 0.4884, -0.4992, -0.7155, -0.4887, -0.3259, 0.6461, -0.6902, -0.4302, -0.7204, -0.5441, -0.4992, -0.7155, -0.4887, -0.3439, 0.6576, -0.6702, -0.3259, 0.6461, -0.6902, -0.4992, -0.7155, -0.4887, -0.3439, 0.6576, -0.6702, -0.4992, -0.7155, -0.4887, -0.5353, -0.7062, -0.4633, -0.4204, 0.6726, -0.609, -0.3439, 0.6576, -0.6702, -0.5353, -0.7062, -0.4633, -0.4204, 0.6726, -0.609, -0.5353, -0.7062, -0.4633, -0.5653, -0.7099, -0.42, -0.4204, 0.6726, -0.609, -0.5653, -0.7099, -0.42, -0.6908, -0.6998, -0.182, -0.6908, -0.6998, -0.182, -0.5653, -0.7099, -0.42, 0.4142, -0.8719, 0.2613, 0.4142, -0.8719, 0.2613, -0.9932, -0.1016, -0.05722, -0.6908, -0.6998, -0.182, 0.4142, -0.8719, 0.2613, 0.9791, -0.05627, -0.1954, -0.9932, -0.1016, -0.05722, -0.5353, -0.7062, -0.4633, -0.4992, -0.7155, -0.4887, 0.2748, -0.8282, 0.4884, 0.2748, -0.8282, 0.4884, -0.5653, -0.7099, -0.42, -0.5353, -0.7062, -0.4633, 0.2748, -0.8282, 0.4884, 0.4142, -0.8719, 0.2613, -0.5653, -0.7099, -0.42, -0.7426, -0.6429, 0.1878, -0.7638, -0.6226, 0.1701, -0.9788, -0.201, 0.0395, -0.7426, -0.6429, 0.1878, -0.9788, -0.201, 0.0395, -0.9891, -0.1398, 0.04555, -0.9891, -0.1398, 0.04555, -0.7136, -0.6848, 0.1477, -0.7426, -0.6429, 0.1878, -0.9891, -0.1398, 0.04555, -0.9932, -0.1016, -0.05722, -0.7136, -0.6848, 0.1477, -0.7122, 0.5953, -0.3719, -0.7136, -0.6848, 0.1477, -0.9932, -0.1016, -0.05722, -0.7122, 0.5953, -0.3719, -0.9932, -0.1016, -0.05722, 0.9791, -0.05627, -0.1954, -0.7122, 0.5953, -0.3719, 0.9791, -0.05627, -0.1954, 0.5156, 0.855, -0.05618, -0.7122, 0.5953, -0.3719, -0.6719, -0.7401, -0.02694, -0.7136, -0.6848, 0.1477, -0.9983, 0.004711, -0.05783, -0.9322, 0.2879, -0.2195, -0.9509, 0.2816, -0.1286, -0.9983, 0.004711, -0.05783, -0.9839, -0.1626, -0.07356, -0.9322, 0.2879, -0.2195, -0.9839, -0.1626, -0.07356, -0.9091, 0.3102, -0.2781, -0.9322, 0.2879, -0.2195, -0.4635, 0.8143, -0.3495, -0.9322, 0.2879, -0.2195, -0.9091, 0.3102, -0.2781, -0.4635, 0.8143, -0.3495, -0.9091, 0.3102, -0.2781, -0.4603, 0.81, -0.3634, -0.505, 0.814, -0.2869, -0.9322, 0.2879, -0.2195, -0.4635, 0.8143, -0.3495, -0.505, 0.814, -0.2869, -0.9509, 0.2816, -0.1286, -0.9322, 0.2879, -0.2195, -0.9544, 0.2748, -0.1164, -0.9509, 0.2816, -0.1286, -0.505, 0.814, -0.2869, -0.9544, 0.2748, -0.1164, -0.505, 0.814, -0.2869, -0.5388, 0.8101, -0.231, -0.5388, 0.8101, -0.231, -0.9391, 0.272, -0.2099, -0.9544, 0.2748, -0.1164, -0.5388, 0.8101, -0.231, -0.5477, 0.8161, -0.1844, -0.9391, 0.272, -0.2099, -0.5477, 0.8161, -0.1844, -0.5388, 0.8101, -0.231, 0.4609, 0.7982, -0.3879, -0.505, 0.814, -0.2869, 0.4609, 0.7982, -0.3879, -0.5388, 0.8101, -0.231, 0.3993, 0.8089, -0.4315, 0.4609, 0.7982, -0.3879, -0.505, 0.814, -0.2869, 0.3993, 0.8089, -0.4315, -0.505, 0.814, -0.2869, -0.4635, 0.8143, -0.3495, 0.2475, 0.8806, -0.404, 0.3993, 0.8089, -0.4315, -0.4635, 0.8143, -0.3495, 0.2475, 0.8806, -0.404, -0.4635, 0.8143, -0.3495, -0.4603, 0.81, -0.3634, -0.4603, 0.81, -0.3634, 0.1779, 0.9012, -0.3952, 0.2475, 0.8806, -0.404, -0.4603, 0.81, -0.3634, -0.4748, 0.8051, -0.3555, 0.1779, 0.9012, -0.3952, -0.4603, 0.81, -0.3634, -0.9009, 0.3302, -0.2818, -0.4748, 0.8051, -0.3555, -0.4603, 0.81, -0.3634, -0.9091, 0.3102, -0.2781, -0.9009, 0.3302, -0.2818, -0.9009, 0.3302, -0.2818, -0.9091, 0.3102, -0.2781, -0.9648, -0.2172, -0.1485, -0.9839, -0.1626, -0.07356, -0.9648, -0.2172, -0.1485, -0.9091, 0.3102, -0.2781, -0.6494, -0.7431, 0.1616, -0.9648, -0.2172, -0.1485, -0.9839, -0.1626, -0.07356, -0.7638, -0.6226, 0.1701, -0.6494, -0.7431, 0.1616, -0.9839, -0.1626, -0.07356, -0.7638, -0.6226, 0.1701, -0.4821, -0.8537, 0.1971, -0.6494, -0.7431, 0.1616, -0.7426, -0.6429, 0.1878, -0.4821, -0.8537, 0.1971, -0.7638, -0.6226, 0.1701, -0.7426, -0.6429, 0.1878, 0.2216, -0.9044, -0.3646, -0.4821, -0.8537, 0.1971, 0.4671, 0.8127, 0.3483, -0.432, 0.7838, -0.4461, -0.473, 0.7983, -0.3729, 0.4671, 0.8127, 0.3483, -0.473, 0.7983, -0.3729, 0.5707, 0.8022, 0.1753, -0.5168, 0.8188, -0.2499, 0.5707, 0.8022, 0.1753, -0.473, 0.7983, -0.3729, -0.473, 0.7983, -0.3729, -0.756, -0.5012, -0.421, -0.5168, 0.8188, -0.2499, -0.5477, 0.8161, -0.1844, -0.5168, 0.8188, -0.2499, -0.756, -0.5012, -0.421, -0.5168, 0.8188, -0.2499, -0.5477, 0.8161, -0.1844, 0.7437, 0.6465, -0.1705, -0.5477, 0.8161, -0.1844, 0.4609, 0.7982, -0.3879, 0.7437, 0.6465, -0.1705, -0.5168, 0.8188, -0.2499, 0.7437, 0.6465, -0.1705, 0.5707, 0.8022, 0.1753, -0.4684, -0.5932, -0.6547, 0.4437, -0.8079, 0.3878, 0.2787, -0.9158, 0.2891, -0.4684, -0.5932, -0.6547, -0.3824, -0.6076, -0.6961, 0.4437, -0.8079, 0.3878, -0.002407, -0.477, -0.8789, 0.4437, -0.8079, 0.3878, -0.3824, -0.6076, -0.6961, -0.002407, -0.477, -0.8789, -0.3824, -0.6076, -0.6961, -0.1773, 0.6944, -0.6974, -0.002407, -0.477, -0.8789, -0.1773, 0.6944, -0.6974, 0.1514, 0.4175, -0.896, 0.871, 0.3726, -0.3203, 0.1514, 0.4175, -0.896, -0.1773, 0.6944, -0.6974, 0.871, 0.3726, -0.3203, -0.1773, 0.6944, -0.6974, 0.6603, 0.6607, 0.357, -0.1773, 0.6944, -0.6974, 0.4671, 0.8127, 0.3483, 0.6603, 0.6607, 0.357, -0.1773, 0.6944, -0.6974, -0.309, 0.7528, -0.5813, 0.4671, 0.8127, 0.3483, -0.432, 0.7838, -0.4461, 0.4671, 0.8127, 0.3483, -0.309, 0.7528, -0.5813, -0.309, 0.7528, -0.5813, -0.6164, -0.5536, -0.56, -0.432, 0.7838, -0.4461, -0.6164, -0.5536, -0.56, -0.473, 0.7983, -0.3729, -0.432, 0.7838, -0.4461, -0.6164, -0.5536, -0.56, -0.6672, -0.5145, -0.5386, -0.473, 0.7983, -0.3729, -0.473, 0.7983, -0.3729, -0.6672, -0.5145, -0.5386, -0.756, -0.5012, -0.421, -0.756, -0.5012, -0.421, -0.6672, -0.5145, -0.5386, 0.3687, -0.9278, 0.057, -0.756, -0.5012, -0.421, 0.3687, -0.9278, 0.057, 0.9786, -0.1571, -0.1325, -0.756, -0.5012, -0.421, 0.9786, -0.1571, -0.1325, -0.9391, 0.272, -0.2099, -0.5477, 0.8161, -0.1844, -0.756, -0.5012, -0.421, -0.9391, 0.272, -0.2099, -0.3824, -0.6076, -0.6961, -0.309, 0.7528, -0.5813, -0.1773, 0.6944, -0.6974, -0.3824, -0.6076, -0.6961, -0.4684, -0.5932, -0.6547, -0.309, 0.7528, -0.5813, -0.309, 0.7528, -0.5813, -0.4684, -0.5932, -0.6547, -0.6164, -0.5536, -0.56, -0.6164, -0.5536, -0.56, -0.4684, -0.5932, -0.6547, 0.2787, -0.9158, 0.2891, 0.2787, -0.9158, 0.2891, -0.6672, -0.5145, -0.5386, -0.6164, -0.5536, -0.56, 0.2787, -0.9158, 0.2891, 0.3687, -0.9278, 0.057, -0.6672, -0.5145, -0.5386, -0.002407, -0.477, -0.8789, 0.6997, -0.6578, -0.2788, 0.4437, -0.8079, 0.3878, -0.03018, -0.5523, -0.8331, 0.8687, 0.3574, -0.343, 0.6996, -0.6941, -0.1694, -0.03018, -0.5523, -0.8331, 0.108, 0.3647, -0.9248, 0.8687, 0.3574, -0.343, -0.03018, -0.5523, -0.8331, -0.1792, 0.6322, -0.7538, 0.108, 0.3647, -0.9248, -0.03018, -0.5523, -0.8331, -0.4177, -0.6707, -0.6129, -0.1792, 0.6322, -0.7538, -0.2969, 0.6903, -0.6597, -0.1792, 0.6322, -0.7538, -0.4177, -0.6707, -0.6129, -0.2969, 0.6903, -0.6597, -0.4177, -0.6707, -0.6129, -0.5127, -0.6653, -0.5427, -0.4263, 0.7203, -0.5472, -0.2969, 0.6903, -0.6597, -0.5127, -0.6653, -0.5427, -0.4263, 0.7203, -0.5472, -0.5127, -0.6653, -0.5427, -0.6153, -0.6326, -0.4703, -0.4126, 0.7084, -0.5727, -0.4263, 0.7203, -0.5472, -0.6153, -0.6326, -0.4703, -0.4126, 0.7084, -0.5727, -0.6153, -0.6326, -0.4703, -0.6206, -0.6224, -0.477, -0.6206, -0.6224, -0.477, -0.4896, 0.7734, -0.4028, -0.4126, 0.7084, -0.5727, -0.6206, -0.6224, -0.477, -0.7303, -0.6037, -0.3197, -0.4896, 0.7734, -0.4028, -0.7303, -0.6037, -0.3197, -0.9391, 0.272, -0.2099, -0.4896, 0.7734, -0.4028, -0.7303, -0.6037, -0.3197, -0.9848, 0.1002, -0.1421, -0.9391, 0.272, -0.2099, -0.9848, 0.1002, -0.1421, -0.9544, 0.2748, -0.1164, -0.9391, 0.272, -0.2099, -0.9848, 0.1002, -0.1421, -0.9966, 0.06295, -0.05391, -0.9544, 0.2748, -0.1164, -0.9966, 0.06295, -0.05391, -0.9509, 0.2816, -0.1286, -0.9544, 0.2748, -0.1164, -0.9966, 0.06295, -0.05391, -0.9983, 0.004711, -0.05783, -0.9509, 0.2816, -0.1286, 0.9935, -0.01926, -0.1118, 0.7678, 0.5594, -0.3124, 0.7872, 0.5821, -0.2038, 0.7872, 0.5821, -0.2038, -0.004641, 0.9937, -0.1123, 0.7967, 0.5977, -0.08987, 0.7872, 0.5821, -0.2038, 0.003656, 0.9765, -0.2155, -0.004641, 0.9937, -0.1123, 0.003656, 0.9765, -0.2155, -0.7774, 0.629, 0.009999, -0.004641, 0.9937, -0.1123, 0.003656, 0.9765, -0.2155, -0.7847, 0.6103, -0.1084, -0.7774, 0.629, 0.009999, -0.7847, 0.6103, -0.1084, -0.9745, -0.169, 0.1475, -0.7774, 0.629, 0.009999, -0.7847, 0.6103, -0.1084, -0.9785, -0.175, 0.1091, -0.9745, -0.169, 0.1475, -0.9785, -0.175, 0.1091, -0.6008, -0.7738, 0.2006, -0.9745, -0.169, 0.1475, -0.9785, -0.175, 0.1091, -0.5956, -0.7769, 0.2045, -0.6008, -0.7738, 0.2006, -0.5956, -0.7769, 0.2045, 0.01851, -0.9842, 0.1759, -0.6008, -0.7738, 0.2006, -0.5956, -0.7769, 0.2045, 0.04437, -0.9826, 0.1805, 0.01851, -0.9842, 0.1759, 0.04437, -0.9826, 0.1805, 0.7464, -0.6551, 0.1173, 0.01851, -0.9842, 0.1759, 0.04437, -0.9826, 0.1805, 0.7643, -0.6395, 0.08326, 0.7464, -0.6551, 0.1173, 0.7643, -0.6395, 0.08326, 0.999, -0.04042, 0.02005, 0.7464, -0.6551, 0.1173, 0.7643, -0.6395, 0.08326, 0.9985, -0.02989, -0.04593, 0.999, -0.04042, 0.02005, 0.9985, -0.02989, -0.04593, 0.7967, 0.5977, -0.08987, 0.999, -0.04042, 0.02005, 0.9985, -0.02989, -0.04593, 0.7872, 0.5821, -0.2038, 0.7967, 0.5977, -0.08987, 0.9935, -0.01926, -0.1118, 0.7872, 0.5821, -0.2038, 0.9985, -0.02989, -0.04593, 0.7802, -0.6236, 0.04947, 0.9935, -0.01926, -0.1118, 0.9985, -0.02989, -0.04593, 0.7802, -0.6236, 0.04947, 0.9985, -0.02989, -0.04593, 0.7643, -0.6395, 0.08326, 0.04437, -0.9826, 0.1805, 0.7802, -0.6236, 0.04947, 0.7643, -0.6395, 0.08326, 0.04437, -0.9826, 0.1805, 0.07049, -0.9802, 0.185, 0.7802, -0.6236, 0.04947, -0.5956, -0.7769, 0.2045, 0.07049, -0.9802, 0.185, 0.04437, -0.9826, 0.1805, -0.5956, -0.7769, 0.2045, -0.5902, -0.7799, 0.2084, 0.07049, -0.9802, 0.185, -0.9785, -0.175, 0.1091, -0.5902, -0.7799, 0.2084, -0.5956, -0.7769, 0.2045, -0.9785, -0.175, 0.1091, -0.981, -0.1807, 0.07049, -0.5902, -0.7799, 0.2084, -0.7847, 0.6103, -0.1084, -0.981, -0.1807, 0.07049, -0.9785, -0.175, 0.1091, -0.7847, 0.6103, -0.1084, -0.9152, 0.3731, -0.1527, -0.981, -0.1807, 0.07049, -0.7847, 0.6103, -0.1084, -0.6094, 0.7542, -0.2446, -0.9152, 0.3731, -0.1527, 0.01189, 0.9486, -0.3162, -0.6094, 0.7542, -0.2446, -0.7847, 0.6103, -0.1084, 0.01189, 0.9486, -0.3162, -0.7847, 0.6103, -0.1084, 0.003656, 0.9765, -0.2155, 0.7678, 0.5594, -0.3124, 0.01189, 0.9486, -0.3162, 0.003656, 0.9765, -0.2155, 0.7678, 0.5594, -0.3124, 0.003656, 0.9765, -0.2155, 0.7872, 0.5821, -0.2038, 0.8373, -0.4907, -0.2413, -0.01027, 0.428, -0.9037, 0.7901, 0.5171, -0.3292, 0.8373, -0.4907, -0.2413, 0.03971, -0.5361, -0.8432, -0.01027, 0.428, -0.9037, -0.7136, -0.6848, 0.1477, 0.2216, -0.9044, -0.3646, -0.7426, -0.6429, 0.1878, -0.7136, -0.6848, 0.1477, 0.6306, -0.7745, 0.05052, 0.2216, -0.9044, -0.3646, 0.4552, -0.8397, 0.2961, 0.6306, -0.7745, 0.05052, -0.7136, -0.6848, 0.1477, 0.4552, -0.8397, 0.2961, -0.7136, -0.6848, 0.1477, -0.6719, -0.7401, -0.02694, -0.6719, -0.7401, -0.02694, -0.5855, -0.7673, -0.2617, 0.4552, -0.8397, 0.2961, -0.7122, 0.5953, -0.3719, -0.5855, -0.7673, -0.2617, -0.6719, -0.7401, -0.02694, -0.7122, 0.5953, -0.3719, -0.607, 0.5828, -0.5403, -0.5855, -0.7673, -0.2617, -0.7122, 0.5953, -0.3719, 0.5156, 0.855, -0.05618, -0.607, 0.5828, -0.5403, 0.5156, 0.855, -0.05618, -0.5195, 0.6083, -0.6001, -0.607, 0.5828, -0.5403, 0.5156, 0.855, -0.05618, 0.4148, 0.8899, 0.1899, -0.5195, 0.6083, -0.6001, 0.4148, 0.8899, 0.1899, -0.4299, 0.6215, -0.655, -0.5195, 0.6083, -0.6001, -0.3713, 0.619, -0.6921, -0.4299, 0.6215, -0.655, 0.4148, 0.8899, 0.1899, -0.3815, -0.7571, -0.5304, -0.4299, 0.6215, -0.655, -0.3713, 0.619, -0.6921, -0.3815, -0.7571, -0.5304, -0.3713, 0.619, -0.6921, -0.3237, -0.7308, -0.601, 0.6603, -0.6393, 0.394, -0.3815, -0.7571, -0.5304, -0.3237, -0.7308, -0.601, 0.8373, -0.4907, -0.2413, 0.6603, -0.6393, 0.394, -0.3237, -0.7308, -0.601, 0.8373, -0.4907, -0.2413, -0.3237, -0.7308, -0.601, 0.03971, -0.5361, -0.8432, -0.3713, 0.619, -0.6921, 0.03971, -0.5361, -0.8432, -0.3237, -0.7308, -0.601, -0.3713, 0.619, -0.6921, -0.01027, 0.428, -0.9037, 0.03971, -0.5361, -0.8432, 0.5915, 0.7648, 0.2555, -0.01027, 0.428, -0.9037, -0.3713, 0.619, -0.6921, 0.5915, 0.7648, 0.2555, 0.7901, 0.5171, -0.3292, -0.01027, 0.428, -0.9037, -0.3713, 0.619, -0.6921, 0.4148, 0.8899, 0.1899, 0.5915, 0.7648, 0.2555, 0.4715, -0.779, 0.4134, 0.4552, -0.8397, 0.2961, -0.5855, -0.7673, -0.2617, 0.4715, -0.779, 0.4134, -0.5855, -0.7673, -0.2617, -0.4923, -0.7669, -0.4117, -0.607, 0.5828, -0.5403, -0.4923, -0.7669, -0.4117, -0.5855, -0.7673, -0.2617, -0.607, 0.5828, -0.5403, -0.5195, 0.6083, -0.6001, -0.4923, -0.7669, -0.4117, -0.5195, 0.6083, -0.6001, -0.3815, -0.7571, -0.5304, -0.4923, -0.7669, -0.4117, -0.5195, 0.6083, -0.6001, -0.4299, 0.6215, -0.655, -0.3815, -0.7571, -0.5304, 0.6603, -0.6393, 0.394, 0.4715, -0.779, 0.4134, -0.3815, -0.7571, -0.5304, 0.4715, -0.779, 0.4134, -0.4923, -0.7669, -0.4117, -0.3815, -0.7571, -0.5304, 0.707, 0.1832, -0.6831, 0.9602, -0.02296, -0.2783, 0.9535, 0.06078, -0.2953, 0.707, 0.1832, -0.6831, 0.8191, 0.3118, -0.4815, 0.9602, -0.02296, -0.2783, 0.9602, -0.02296, -0.2783, 0.8191, 0.3118, -0.4815, 0.7671, 0.5276, -0.365, 0.9602, -0.02296, -0.2783, 0.7671, 0.5276, -0.365, 0.9765, -0.03707, -0.2122, 0.9276, 0.1003, -0.3599, 0.9535, 0.06078, -0.2953, 0.6249, -0.6885, 0.368, 0.9276, 0.1003, -0.3599, 0.707, 0.1832, -0.6831, 0.9535, 0.06078, -0.2953, 0.9276, 0.1003, -0.3599, 0.5161, 0.1873, -0.8358, 0.707, 0.1832, -0.6831, 0.5161, 0.1873, -0.8358, 0.8687, -0.07413, -0.4897, 0.707, 0.1832, -0.6831, 0.707, 0.1832, -0.6831, 0.8687, -0.07413, -0.4897, 0.9118, 0.02361, -0.4099, 0.707, 0.1832, -0.6831, 0.9118, 0.02361, -0.4099, 0.8191, 0.3118, -0.4815, 0.3993, 0.8089, -0.4315, 0.8191, 0.3118, -0.4815, 0.9118, 0.02361, -0.4099, 0.2475, 0.8806, -0.404, 0.8191, 0.3118, -0.4815, 0.3993, 0.8089, -0.4315, 0.2475, 0.8806, -0.404, 0.7671, 0.5276, -0.365, 0.8191, 0.3118, -0.4815, 0.2475, 0.8806, -0.404, 0.7404, 0.5738, -0.3501, 0.7671, 0.5276, -0.365, 0.7671, 0.5276, -0.365, 0.7404, 0.5738, -0.3501, 0.9793, -0.04099, -0.1982, 0.7671, 0.5276, -0.365, 0.9793, -0.04099, -0.1982, 0.9765, -0.03707, -0.2122, 0.9765, -0.03707, -0.2122, 0.9793, -0.04099, -0.1982, 0.6558, -0.7535, 0.04647, 0.9765, -0.03707, -0.2122, 0.6558, -0.7535, 0.04647, 0.6563, -0.7519, 0.06305, 0.9602, -0.02296, -0.2783, 0.9765, -0.03707, -0.2122, 0.6563, -0.7519, 0.06305, 0.9602, -0.02296, -0.2783, 0.6563, -0.7519, 0.06305, 0.6614, -0.7308, 0.1689, 0.9535, 0.06078, -0.2953, 0.9602, -0.02296, -0.2783, 0.6614, -0.7308, 0.1689, 0.9535, 0.06078, -0.2953, 0.6614, -0.7308, 0.1689, 0.6249, -0.6885, 0.368, 0.9276, 0.1003, -0.3599, 0.6249, -0.6885, 0.368, 0.5738, -0.7208, 0.389, 0.2475, 0.8806, -0.404, 0.1779, 0.9012, -0.3952, 0.7404, 0.5738, -0.3501, 0.3993, 0.8089, -0.4315, 0.9118, 0.02361, -0.4099, 0.4609, 0.7982, -0.3879, 0.9118, 0.02361, -0.4099, 0.7437, 0.6465, -0.1705, 0.4609, 0.7982, -0.3879, 0.8291, 0.4675, -0.3067, 0.6243, -0.767, -0.1482, 0.6926, 0.0542, -0.7193, 0.8291, 0.4675, -0.3067, 0.5943, -0.7107, 0.3764, 0.6243, -0.767, -0.1482, 0.6034, -0.7512, 0.2675, 0.5943, -0.7107, 0.3764, 0.8291, 0.4675, -0.3067, 0.6034, -0.7512, 0.2675, 0.8291, 0.4675, -0.3067, 0.8037, 0.5529, -0.22, 0.6034, -0.7512, 0.2675, 0.8037, 0.5529, -0.22, 0.8757, 0.2851, -0.3896, 0.6034, -0.7512, 0.2675, 0.8757, 0.2851, -0.3896, 0.5848, -0.7787, 0.2274, 0.8757, 0.2851, -0.3896, 0.5738, -0.7208, 0.389, 0.5848, -0.7787, 0.2274, 0.8757, 0.2851, -0.3896, 0.9276, 0.1003, -0.3599, 0.5738, -0.7208, 0.389, 0.1205, 0.1848, -0.9754, 0.9276, 0.1003, -0.3599, 0.8757, 0.2851, -0.3896, 0.1205, 0.1848, -0.9754, 0.5161, 0.1873, -0.8358, 0.9276, 0.1003, -0.3599, 0.2216, -0.9044, -0.3646, 0.5161, 0.1873, -0.8358, 0.1205, 0.1848, -0.9754, 0.2216, -0.9044, -0.3646, 0.821, -0.06385, -0.5674, 0.5161, 0.1873, -0.8358, 0.5161, 0.1873, -0.8358, 0.821, -0.06385, -0.5674, 0.8687, -0.07413, -0.4897, 0.821, -0.06385, -0.5674, 0.9795, -0.1431, -0.1419, 0.8687, -0.07413, -0.4897, 0.9795, -0.1431, -0.1419, 0.9118, 0.02361, -0.4099, 0.8687, -0.07413, -0.4897, 0.9795, -0.1431, -0.1419, 0.9786, -0.1571, -0.1325, 0.9118, 0.02361, -0.4099, 0.9118, 0.02361, -0.4099, 0.9786, -0.1571, -0.1325, 0.7437, 0.6465, -0.1705, 0.7437, 0.6465, -0.1705, 0.9786, -0.1571, -0.1325, 0.3687, -0.9278, 0.057, 0.9795, -0.1431, -0.1419, 0.6285, 0.775, 0.06611, 0.9786, -0.1571, -0.1325, 0.9795, -0.1431, -0.1419, 0.3707, -0.9086, 0.1924, 0.6285, 0.775, 0.06611, 0.6285, 0.775, 0.06611, 0.3707, -0.9086, 0.1924, 0.2829, -0.8685, 0.407, 0.6285, 0.775, 0.06611, 0.2829, -0.8685, 0.407, 0.5111, 0.8298, 0.2242, 0.6681, 0.6857, 0.2889, 0.5111, 0.8298, 0.2242, 0.2829, -0.8685, 0.407, 0.6681, 0.6857, 0.2889, 0.2829, -0.8685, 0.407, 0.4241, -0.7463, 0.5129, 0.9795, -0.1431, -0.1419, -0.9848, 0.1002, -0.1421, -0.7303, -0.6037, -0.3197, 0.9795, -0.1431, -0.1419, -0.7303, -0.6037, -0.3197, 0.3707, -0.9086, 0.1924, -0.7303, -0.6037, -0.3197, -0.6206, -0.6224, -0.477, 0.3707, -0.9086, 0.1924, 0.2829, -0.8685, 0.407, 0.3707, -0.9086, 0.1924, -0.6206, -0.6224, -0.477, 0.2829, -0.8685, 0.407, -0.6206, -0.6224, -0.477, -0.6153, -0.6326, -0.4703, -0.6153, -0.6326, -0.4703, -0.5127, -0.6653, -0.5427, 0.2829, -0.8685, 0.407, 0.2829, -0.8685, 0.407, -0.5127, -0.6653, -0.5427, -0.4177, -0.6707, -0.6129, 0.2829, -0.8685, 0.407, -0.4177, -0.6707, -0.6129, 0.4241, -0.7463, 0.5129, -0.03018, -0.5523, -0.8331, 0.4241, -0.7463, 0.5129, -0.4177, -0.6707, -0.6129, -0.03018, -0.5523, -0.8331, 0.6996, -0.6941, -0.1694, 0.4241, -0.7463, 0.5129, 0.6996, -0.6941, -0.1694, 0.6681, 0.6857, 0.2889, 0.4241, -0.7463, 0.5129, 0.6996, -0.6941, -0.1694, 0.8687, 0.3574, -0.343, 0.6681, 0.6857, 0.2889, 0.8687, 0.3574, -0.343, -0.1792, 0.6322, -0.7538, 0.6681, 0.6857, 0.2889, -0.1792, 0.6322, -0.7538, 0.5111, 0.8298, 0.2242, 0.6681, 0.6857, 0.2889, -0.1792, 0.6322, -0.7538, -0.2969, 0.6903, -0.6597, 0.5111, 0.8298, 0.2242, -0.4263, 0.7203, -0.5472, 0.5111, 0.8298, 0.2242, -0.2969, 0.6903, -0.6597, -0.4263, 0.7203, -0.5472, 0.6285, 0.775, 0.06611, 0.5111, 0.8298, 0.2242, -0.4263, 0.7203, -0.5472, -0.4126, 0.7084, -0.5727, 0.6285, 0.775, 0.06611, -0.4896, 0.7734, -0.4028, 0.6285, 0.775, 0.06611, -0.4126, 0.7084, -0.5727, 0.9786, -0.1571, -0.1325, 0.6285, 0.775, 0.06611, -0.4896, 0.7734, -0.4028, 0.9786, -0.1571, -0.1325, -0.4896, 0.7734, -0.4028, -0.9391, 0.272, -0.2099, 0.8687, 0.3574, -0.343, 0.108, 0.3647, -0.9248, -0.1792, 0.6322, -0.7538, 0.11, -0.001854, 0.9939, 0.1101, -0.001855, 0.9939, 0.11, -0.001858, 0.9939, 0.11, -0.001854, 0.9939, 0.1101, -0.001865, 0.9939, 0.1101, -0.001855, 0.9939, 0.11, -0.001854, 0.9939, 0.1101, -0.001863, 0.9939, 0.1101, -0.001865, 0.9939, 0.11, -0.001854, 0.9939, 0.11, -0.001779, 0.9939, 0.1101, -0.001863, 0.9939, 0.11, -0.001854, 0.9939, 0.11, -0.001851, 0.9939, 0.11, -0.001779, 0.9939, 0.11, -0.001854, 0.9939, 0.11, -0.001843, 0.9939, 0.11, -0.001851, 0.9939, 0.7901, 0.5171, -0.3292, 0.6603, -0.6393, 0.394, 0.8373, -0.4907, -0.2413, 0.7901, 0.5171, -0.3292, 0.5915, 0.7648, 0.2555, 0.6603, -0.6393, 0.394, 0.5915, 0.7648, 0.2555, 0.4715, -0.779, 0.4134, 0.6603, -0.6393, 0.394, 0.5915, 0.7648, 0.2555, 0.4148, 0.8899, 0.1899, 0.4715, -0.779, 0.4134, 0.4552, -0.8397, 0.2961, 0.4715, -0.779, 0.4134, 0.4148, 0.8899, 0.1899, 0.4552, -0.8397, 0.2961, 0.4148, 0.8899, 0.1899, 0.5156, 0.855, -0.05618, 0.9791, -0.05627, -0.1954, 0.4552, -0.8397, 0.2961, 0.5156, 0.855, -0.05618, 0.9791, -0.05627, -0.1954, 0.6306, -0.7745, 0.05052, 0.4552, -0.8397, 0.2961, 0.9791, -0.05627, -0.1954, 0.2216, -0.9044, -0.3646, 0.6306, -0.7745, 0.05052, 0.9791, -0.05627, -0.1954, 0.821, -0.06385, -0.5674, 0.2216, -0.9044, -0.3646, 0.821, -0.06385, -0.5674, 0.9791, -0.05627, -0.1954, 0.9795, -0.1431, -0.1419, 0.9795, -0.1431, -0.1419, 0.9791, -0.05627, -0.1954, 0.4142, -0.8719, 0.2613, 0.9795, -0.1431, -0.1419, 0.4142, -0.8719, 0.2613, 0.5876, 0.8084, 0.03515, 0.5876, 0.8084, 0.03515, 0.4142, -0.8719, 0.2613, 0.2748, -0.8282, 0.4884, 0.5876, 0.8084, 0.03515, 0.2748, -0.8282, 0.4884, 0.4888, 0.8299, 0.2691, 0.638, 0.714, 0.2885, 0.4888, 0.8299, 0.2691, 0.2748, -0.8282, 0.4884, 0.638, 0.714, 0.2885, 0.2748, -0.8282, 0.4884, 0.5039, -0.7179, 0.4802, 0.8102, -0.5586, -0.1777, 0.638, 0.714, 0.2885, 0.5039, -0.7179, 0.4802, 0.8102, -0.5586, -0.1777, 0.8663, 0.4096, -0.2861, 0.638, 0.714, 0.2885, 0.7437, 0.6465, -0.1705, 0.3687, -0.9278, 0.057, 0.5707, 0.8022, 0.1753, 0.2787, -0.9158, 0.2891, 0.5707, 0.8022, 0.1753, 0.3687, -0.9278, 0.057, 0.2787, -0.9158, 0.2891, 0.4671, 0.8127, 0.3483, 0.5707, 0.8022, 0.1753, 0.6603, 0.6607, 0.357, 0.4671, 0.8127, 0.3483, 0.2787, -0.9158, 0.2891, 0.6603, 0.6607, 0.357, 0.2787, -0.9158, 0.2891, 0.4437, -0.8079, 0.3878, 0.6997, -0.6578, -0.2788, 0.6603, 0.6607, 0.357, 0.4437, -0.8079, 0.3878, 0.6997, -0.6578, -0.2788, 0.871, 0.3726, -0.3203, 0.6603, 0.6607, 0.357, -0.002407, -0.477, -0.8789, 0.871, 0.3726, -0.3203, 0.6997, -0.6578, -0.2788, -0.002407, -0.477, -0.8789, 0.1514, 0.4175, -0.896, 0.871, 0.3726, -0.3203, 0.4888, 0.8299, 0.2691, 0.638, 0.714, 0.2885, -0.2855, 0.6241, -0.7273, 0.8663, 0.4096, -0.2861, -0.2855, 0.6241, -0.7273, 0.638, 0.714, 0.2885, 0.8663, 0.4096, -0.2861, 0.1681, 0.3797, -0.9097, -0.2855, 0.6241, -0.7273, -0.2855, 0.6241, -0.7273, 0.1681, 0.3797, -0.9097, 0.04461, -0.5919, -0.8048, 0.8102, -0.5586, -0.1777, 0.04461, -0.5919, -0.8048, 0.1681, 0.3797, -0.9097, 0.8102, -0.5586, -0.1777, 0.1681, 0.3797, -0.9097, 0.8663, 0.4096, -0.2861, -0.3899, 0.5637, 0.7281, 0.01532, 0.7919, 0.6105, 0.01535, 0.7919, 0.6105, 0.01535, 0.7919, 0.6105, 0.01532, 0.7919, 0.6105, 0.4223, 0.6171, 0.664, 0.01535, 0.7919, 0.6105, 0.4223, 0.6171, 0.664, 0.4223, 0.6171, 0.664, 0.4223, 0.6171, 0.664, 0.4223, 0.6171, 0.664, 0.5762, 0.2659, 0.7729, 0.4223, 0.6171, 0.664, 0.5762, 0.2659, 0.7729, 0.5762, 0.2658, 0.7729, 0.5762, 0.2658, 0.7729, 0.5762, 0.2659, 0.7729, 0.4728, 0.001936, 0.8812, 0.5762, 0.2658, 0.7729, 0.4728, 0.001936, 0.8812, 0.4728, 0.001943, 0.8812, 0.2749, -0.2201, 0.9359, 0.4728, 0.001943, 0.8812, 0.4728, 0.001936, 0.8812, 0.2749, -0.2201, 0.9359, 0.2749, -0.22, 0.936, 0.4728, 0.001943, 0.8812, 0.2749, -0.22, 0.936, 0.2749, -0.2201, 0.9359, -0.06053, -0.359, 0.9314, 0.2749, -0.22, 0.936, -0.06053, -0.359, 0.9314, -0.06048, -0.3589, 0.9314, -0.06048, -0.3589, 0.9314, -0.06053, -0.359, 0.9314, -0.4342, -0.2328, 0.8702, -0.06048, -0.3589, 0.9314, -0.4342, -0.2328, 0.8702, -0.4342, -0.2328, 0.8702, -0.4342, -0.2328, 0.8702, -0.4342, -0.2328, 0.8702, -0.5669, 0.1129, 0.816, -0.4342, -0.2328, 0.8702, -0.5669, 0.1129, 0.816, -0.5669, 0.1129, 0.816, -0.5669, 0.1129, 0.816, -0.5669, 0.1129, 0.816, -0.39, 0.5637, 0.7281, -0.5669, 0.1129, 0.816, -0.39, 0.5637, 0.7281, -0.3899, 0.5637, 0.7281, -0.3899, 0.5637, 0.7281, -0.39, 0.5637, 0.7281, 0.01532, 0.7919, 0.6105])] * 3)])
me_engineergib003_physics = bpy.data.meshes.new('engineergib003_physics')
me_engineergib003_physics.from_pydata([(-12.47, -0.2778, 25.47), (-13.3, -1.326, 26.17), (-13.25, -0.09764, 26.03), (-11.87, -1.428, 25.14), (-12.47, -2.828, 25.95), (-13.65, -3.075, 26.88), (-14.94, -1.115, 27.63), (-11.81, -0.5686, 25.08), (-13.28, 1.74, 26.48), (-14.77, 0.4122, 27.47), (-11.35, -1.469, 25.64), (-10.67, -3.948, 30.14), (-11.43, -4.037, 29.91), (-11.75, 1.17, 25.64), (-11.36, 1.152, 25.9), (-11.32, -0.5351, 25.53), (-15.36, 0.5712, 28.07), (-15.4, -1.054, 28.24), (-14.15, -3.112, 27.39), (-12.69, 3.303, 26.84), (-13.46, 3.438, 27.23), (-11.06, 6.022, 42.53), (-12.75, 0.8453, 42.71), (-10.72, 3.773, 42.49), (-11.32, 1.279, 42.51), (-8.995, 2.445, 40.4), (-15.17, 5.795, 42.99), (-12.81, 6.865, 42.72), (-15.37, 6.712, 39.56), (-13.08, 7.319, 39.48), (-14.38, 1.412, 42.89), (-15.72, -0.02688, 41.08), (-13.04, -0.9077, 41.18), (-15.62, 3.488, 43.03), (-10.63, 5.9, 39.7), (-11.73, 3.088, 26.85), (-12.15, 3.138, 26.57), (-10.46, -3.196, 29.85), (-10.15, -0.1234, 40.93), (-12.65, -3.033, 32.69), (-15.15, -2.763, 28.87), (-14.97, -2.864, 28.42), (-14.86, 2.581, 28.54), (-14.28, 3.492, 28.28), (-16.9, 5.171, 39.99), (-17.09, 2.564, 40.61)], [], [(0, 1, 2), (1, 0, 3), (4, 1, 3), (1, 4, 5), (2, 1, 6), (6, 1, 5), (0, 7, 3), (0, 2, 8), (7, 0, 8), (2, 6, 9), (2, 9, 8), (4, 3, 10), (4, 10, 11), (11, 12, 4), (4, 12, 5), (7, 13, 14), (7, 14, 15), (3, 7, 15), (7, 8, 13), (9, 6, 16), (16, 6, 17), (6, 5, 18), (6, 18, 17), (10, 3, 15), (8, 9, 16), (13, 8, 19), (8, 20, 19), (20, 8, 16), (21, 22, 23), (23, 22, 24), (23, 25, 21), (24, 25, 23), (26, 27, 28), (28, 27, 29), (27, 26, 21), (27, 21, 29), (30, 31, 32), (32, 22, 30), (33, 31, 30), (30, 22, 33), (34, 35, 29), (35, 36, 29), (35, 14, 36), (35, 25, 14), (34, 25, 35), (13, 19, 36), (14, 13, 36), (10, 37, 11), (11, 38, 32), (32, 12, 11), (37, 25, 11), (11, 25, 38), (32, 31, 39), (39, 12, 32), (39, 31, 40), (40, 12, 39), (41, 12, 40), (18, 12, 41), (41, 40, 17), (18, 41, 17), (5, 12, 18), (10, 15, 37), (16, 42, 43), (42, 16, 44), (43, 42, 44), (20, 16, 43), (19, 20, 29), (20, 43, 28), (20, 28, 29), (36, 19, 29), (26, 22, 21), (21, 25, 34), (21, 34, 29), (33, 22, 26), (31, 33, 45), (33, 26, 44), (33, 44, 45), (38, 22, 32), (38, 25, 24), (24, 22, 38), (14, 25, 15), (15, 25, 37), (40, 31, 45), (17, 40, 45), (16, 17, 45), (44, 16, 45), (28, 43, 44), (26, 28, 44)])
me_engineergib003_physics.polygons.foreach_set('use_smooth', [True] * 88)
_uv = me_engineergib003_physics.uv_layers.new(name='UVMap')
_uv.uv.foreach_set('vector', [0.0, 0.0, 0.0, 0.0, 0.0, 0.0, 0.0, 0.0, 0.0, 0.0, 0.0, 0.0, 0.0, 0.0, 0.0, 0.0, 0.0, 0.0, 0.0, 0.0, 0.0, 0.0, 0.0, 0.0, 0.0, 0.0, 0.0, 0.0, 0.0, 0.0, 0.0, 0.0, 0.0, 0.0, 0.0, 0.0, 0.0, 0.0, 0.0, 0.0, 0.0, 0.0, 0.0, 0.0, 0.0, 0.0, 0.0, 0.0, 0.0, 0.0, 0.0, 0.0, 0.0, 0.0, 0.0, 0.0, 0.0, 0.0, 0.0, 0.0, 0.0, 0.0, 0.0, 0.0, 0.0, 0.0, 0.0, 0.0, 0.0, 0.0, 0.0, 0.0, 0.0, 0.0, 0.0, 0.0, 0.0, 0.0, 0.0, 0.0, 0.0, 0.0, 0.0, 0.0, 0.0, 0.0, 0.0, 0.0, 0.0, 0.0, 0.0, 0.0, 0.0, 0.0, 0.0, 0.0, 0.0, 0.0, 0.0, 0.0, 0.0, 0.0, 0.0, 0.0, 0.0, 0.0, 0.0, 0.0, 0.0, 0.0, 0.0, 0.0, 0.0, 0.0, 0.0, 0.0, 0.0, 0.0, 0.0, 0.0, 0.0, 0.0, 0.0, 0.0, 0.0, 0.0, 0.0, 0.0, 0.0, 0.0, 0.0, 0.0, 0.0, 0.0, 0.0, 0.0, 0.0, 0.0, 0.0, 0.0, 0.0, 0.0, 0.0, 0.0, 0.0, 0.0, 0.0, 0.0, 0.0, 0.0, 0.0, 0.0, 0.0, 0.0, 0.0, 0.0, 0.0, 0.0, 0.0, 0.0, 0.0, 0.0, 0.0, 0.0, 0.0, 0.0, 0.0, 0.0, 0.0, 0.0, 0.0, 0.0, 0.0, 0.0, 0.0, 0.0, 0.0, 0.0, 0.0, 0.0, 0.0, 0.0, 0.0, 0.0, 0.0, 0.0, 0.0, 0.0, 0.0, 0.0, 0.0, 0.0, 0.0, 0.0, 0.0, 0.0, 0.0, 0.0, 0.0, 0.0, 0.0, 0.0, 0.0, 0.0, 0.0, 0.0, 0.0, 0.0, 0.0, 0.0, 0.0, 0.0, 0.0, 0.0, 0.0, 0.0, 0.0, 0.0, 0.0, 0.0, 0.0, 0.0, 0.0, 0.0, 0.0, 0.0, 0.0, 0.0, 0.0, 0.0, 0.0, 0.0, 0.0, 0.0, 0.0, 0.0, 0.0, 0.0, 0.0, 0.0, 0.0, 0.0, 0.0, 0.0, 0.0, 0.0, 0.0, 0.0, 0.0, 0.0, 0.0, 0.0, 0.0, 0.0, 0.0, 0.0, 0.0, 0.0, 0.0, 0.0, 0.0, 0.0, 0.0, 0.0, 0.0, 0.0, 0.0, 0.0, 0.0, 0.0, 0.0, 0.0, 0.0, 0.0, 0.0, 0.0, 0.0, 0.0, 0.0, 0.0, 0.0, 0.0, 0.0, 0.0, 0.0, 0.0, 0.0, 0.0, 0.0, 0.0, 0.0, 0.0, 0.0, 0.0, 0.0, 0.0, 0.0, 0.0, 0.0, 0.0, 0.0, 0.0, 0.0, 0.0, 0.0, 0.0, 0.0, 0.0, 0.0, 0.0, 0.0, 0.0, 0.0, 0.0, 0.0, 0.0, 0.0, 0.0, 0.0, 0.0, 0.0, 0.0, 0.0, 0.0, 0.0, 0.0, 0.0, 0.0, 0.0, 0.0, 0.0, 0.0, 0.0, 0.0, 0.0, 0.0, 0.0, 0.0, 0.0, 0.0, 0.0, 0.0, 0.0, 0.0, 0.0, 0.0, 0.0, 0.0, 0.0, 0.0, 0.0, 0.0, 0.0, 0.0, 0.0, 0.0, 0.0, 0.0, 0.0, 0.0, 0.0, 0.0, 0.0, 0.0, 0.0, 0.0, 0.0, 0.0, 0.0, 0.0, 0.0, 0.0, 0.0, 0.0, 0.0, 0.0, 0.0, 0.0, 0.0, 0.0, 0.0, 0.0, 0.0, 0.0, 0.0, 0.0, 0.0, 0.0, 0.0, 0.0, 0.0, 0.0, 0.0, 0.0, 0.0, 0.0, 0.0, 0.0, 0.0, 0.0, 0.0, 0.0, 0.0, 0.0, 0.0, 0.0, 0.0, 0.0, 0.0, 0.0, 0.0, 0.0, 0.0, 0.0, 0.0, 0.0, 0.0, 0.0, 0.0, 0.0, 0.0, 0.0, 0.0, 0.0, 0.0, 0.0, 0.0, 0.0, 0.0, 0.0, 0.0, 0.0, 0.0, 0.0, 0.0, 0.0, 0.0, 0.0, 0.0, 0.0, 0.0, 0.0, 0.0, 0.0, 0.0, 0.0, 0.0, 0.0, 0.0, 0.0, 0.0, 0.0, 0.0, 0.0, 0.0, 0.0, 0.0, 0.0, 0.0, 0.0, 0.0, 0.0, 0.0, 0.0, 0.0, 0.0, 0.0, 0.0, 0.0, 0.0, 0.0, 0.0, 0.0, 0.0, 0.0, 0.0, 0.0, 0.0, 0.0, 0.0, 0.0, 0.0, 0.0, 0.0, 0.0, 0.0, 0.0, 0.0, 0.0, 0.0, 0.0, 0.0, 0.0, 0.0, 0.0, 0.0, 0.0, 0.0, 0.0, 0.0, 0.0, 0.0, 0.0, 0.0, 0.0, 0.0, 0.0, 0.0, 0.0, 0.0, 0.0, 0.0, 0.0, 0.0, 0.0, 0.0, 0.0, 0.0, 0.0, 0.0, 0.0, 0.0, 0.0, 0.0, 0.0, 0.0, 0.0, 0.0])
me_engineergib003_physics.materials.append(mat_phy)
me_engineergib003_physics.use_remesh_fix_poles = True
me_engineergib003_physics.use_remesh_preserve_attributes = False
me_engineergib003_physics.use_mirror_vertex_groups = False
me_engineergib003_physics.update()
me_engineergib003_physics.normals_split_custom_set([tuple(v) for v in zip(*[iter([-0.06336, 0.8377, -0.5424, 0.139, 0.7692, -0.6237, -0.0571, 0.7594, -0.6482, 0.139, 0.7692, -0.6237, -0.06336, 0.8377, -0.5424, 0.2484, 0.9386, -0.2394, 0.796, 0.5773, 0.1819, 0.139, 0.7692, -0.6237, 0.2484, 0.9386, -0.2394, 0.139, 0.7692, -0.6237, 0.796, 0.5773, 0.1819, 0.6981, 0.5867, -0.4103, -0.0571, 0.7594, -0.6482, 0.139, 0.7692, -0.6237, 0.09784, 0.7014, -0.7061, 0.09784, 0.7014, -0.7061, 0.139, 0.7692, -0.6237, 0.6981, 0.5867, -0.4103, -0.06336, 0.8377, -0.5424, -0.2451, 0.9679, -0.05613, 0.2484, 0.9386, -0.2394, -0.06336, 0.8377, -0.5424, -0.0571, 0.7594, -0.6482, -0.2589, 0.8037, -0.5358, -0.2451, 0.9679, -0.05613, -0.06336, 0.8377, -0.5424, -0.2589, 0.8037, -0.5358, -0.0571, 0.7594, -0.6482, 0.09784, 0.7014, -0.7061, -0.09586, 0.7309, -0.6757, -0.0571, 0.7594, -0.6482, -0.09586, 0.7309, -0.6757, -0.2589, 0.8037, -0.5358, 0.796, 0.5773, 0.1819, 0.2484, 0.9386, -0.2394, 0.4521, 0.4183, 0.7878, 0.796, 0.5773, 0.1819, 0.4521, 0.4183, 0.7878, 0.7415, -0.1211, 0.66, 0.7415, -0.1211, 0.66, 0.9795, -0.07641, -0.1862, 0.796, 0.5773, 0.1819, 0.796, 0.5773, 0.1819, 0.9795, -0.07641, -0.1862, 0.6981, 0.5867, -0.4103, -0.2451, 0.9679, -0.05613, -0.3532, 0.9161, -0.1896, -0.1887, 0.2197, 0.9571, -0.2451, 0.9679, -0.05613, -0.1887, 0.2197, 0.9571, -0.04774, 0.1848, 0.9816, 0.2484, 0.9386, -0.2394, -0.2451, 0.9679, -0.05613, -0.04774, 0.1848, 0.9816, -0.2451, 0.9679, -0.05613, -0.2589, 0.8037, -0.5358, -0.3532, 0.9161, -0.1896, -0.09586, 0.7309, -0.6757, 0.09784, 0.7014, -0.7061, -0.1251, 0.2508, -0.9599, -0.1251, 0.2508, -0.9599, 0.09784, 0.7014, -0.7061, 0.1041, 0.1628, -0.9812, 0.09784, 0.7014, -0.7061, 0.6981, 0.5867, -0.4103, 0.7701, 0.3449, -0.5367, 0.09784, 0.7014, -0.7061, 0.7701, 0.3449, -0.5367, 0.1041, 0.1628, -0.9812, 0.4521, 0.4183, 0.7878, 0.2484, 0.9386, -0.2394, -0.04774, 0.1848, 0.9816, -0.2589, 0.8037, -0.5358, -0.09586, 0.7309, -0.6757, -0.1251, 0.2508, -0.9599, -0.3532, 0.9161, -0.1896, -0.2589, 0.8037, -0.5358, -0.873, 0.4858, -0.04295, -0.2589, 0.8037, -0.5358, -0.8681, 0.3863, -0.3118, -0.873, 0.4858, -0.04295, -0.8681, 0.3863, -0.3118, -0.2589, 0.8037, -0.5358, -0.1251, 0.2508, -0.9599, -0.3872, -0.759, 0.5235, 0.1777, -0.9758, 0.1278, 0.03304, -0.8451, 0.5336, 0.03304, -0.8451, 0.5336, 0.1777, -0.9758, 0.1278, 0.2285, -0.783, 0.5786, 0.03304, -0.8451, 0.5336, -0.09253, 0.04013, 0.9949, -0.3872, -0.759, 0.5235, 0.2285, -0.783, 0.5786, -0.09253, 0.04013, 0.9949, 0.03304, -0.8451, 0.5336, -0.3335, -0.9057, -0.2618, -0.932, -0.3504, -0.09228, -0.8721, 0.1481, -0.4664, -0.8721, 0.1481, -0.4664, -0.932, -0.3504, -0.09228, -0.9616, 0.2072, 0.1798, -0.932, -0.3504, -0.09228, -0.3335, -0.9057, -0.2618, -0.3872, -0.759, 0.5235, -0.932, -0.3504, -0.09228, -0.3872, -0.759, 0.5235, -0.9616, 0.2072, 0.1798, 0.5113, -0.8082, -0.2922, 0.7504, -0.2644, -0.6059, 0.9285, -0.3712, -0.01359, 0.9285, -0.3712, -0.01359, 0.1777, -0.9758, 0.1278, 0.5113, -0.8082, -0.2922, 0.06308, -0.7667, -0.639, 0.7504, -0.2644, -0.6059, 0.5113, -0.8082, -0.2922, 0.5113, -0.8082, -0.2922, 0.1777, -0.9758, 0.1278, 0.06308, -0.7667, -0.639, -0.6188, 0.1484, 0.7714, -0.5562, 0.2079, 0.8046, -0.9616, 0.2072, 0.1798, -0.5562, 0.2079, 0.8046, -0.884, 0.4097, 0.225, -0.9616, 0.2072, 0.1798, -0.5562, 0.2079, 0.8046, -0.1887, 0.2197, 0.9571, -0.884, 0.4097, 0.225, -0.5562, 0.2079, 0.8046, -0.09253, 0.04013, 0.9949, -0.1887, 0.2197, 0.9571, -0.6188, 0.1484, 0.7714, -0.09253, 0.04013, 0.9949, -0.5562, 0.2079, 0.8046, -0.3532, 0.9161, -0.1896, -0.873, 0.4858, -0.04295, -0.884, 0.4097, 0.225, -0.1887, 0.2197, 0.9571, -0.3532, 0.9161, -0.1896, -0.884, 0.4097, 0.225, 0.4521, 0.4183, 0.7878, 0.01828, 0.1527, 0.9881, 0.7415, -0.1211, 0.66, 0.7415, -0.1211, 0.66, 0.6975, -0.3465, 0.6273, 0.9285, -0.3712, -0.01359, 0.9285, -0.3712, -0.01359, 0.9795, -0.07641, -0.1862, 0.7415, -0.1211, 0.66, 0.01828, 0.1527, 0.9881, -0.09253, 0.04013, 0.9949, 0.7415, -0.1211, 0.66, 0.7415, -0.1211, 0.66, -0.09253, 0.04013, 0.9949, 0.6975, -0.3465, 0.6273, 0.9285, -0.3712, -0.01359, 0.7504, -0.2644, -0.6059, 0.918, -0.1972, -0.3441, 0.918, -0.1972, -0.3441, 0.9795, -0.07641, -0.1862, 0.9285, -0.3712, -0.01359, 0.918, -0.1972, -0.3441, 0.7504, -0.2644, -0.6059, 0.6605, -0.08826, -0.7456, 0.6605, -0.08826, -0.7456, 0.9795, -0.07641, -0.1862, 0.918, -0.1972, -0.3441, 0.8208, 0.1742, -0.544, 0.9795, -0.07641, -0.1862, 0.6605, -0.08826, -0.7456, 0.7701, 0.3449, -0.5367, 0.9795, -0.07641, -0.1862, 0.8208, 0.1742, -0.544, 0.8208, 0.1742, -0.544, 0.6605, -0.08826, -0.7456, 0.1041, 0.1628, -0.9812, 0.7701, 0.3449, -0.5367, 0.8208, 0.1742, -0.544, 0.1041, 0.1628, -0.9812, 0.6981, 0.5867, -0.4103, 0.9795, -0.07641, -0.1862, 0.7701, 0.3449, -0.5367, 0.4521, 0.4183, 0.7878, -0.04774, 0.1848, 0.9816, 0.01828, 0.1527, 0.9881, -0.1251, 0.2508, -0.9599, -0.3512, 0.2523, -0.9017, -0.635, 0.3049, -0.7098, -0.3512, 0.2523, -0.9017, -0.1251, 0.2508, -0.9599, -0.3481, 0.09944, -0.9322, -0.635, 0.3049, -0.7098, -0.3512, 0.2523, -0.9017, -0.3481, 0.09944, -0.9322, -0.8681, 0.3863, -0.3118, -0.1251, 0.2508, -0.9599, -0.635, 0.3049, -0.7098, -0.873, 0.4858, -0.04295, -0.8681, 0.3863, -0.3118, -0.9616, 0.2072, 0.1798, -0.8681, 0.3863, -0.3118, -0.635, 0.3049, -0.7098, -0.8721, 0.1481, -0.4664, -0.8681, 0.3863, -0.3118, -0.8721, 0.1481, -0.4664, -0.9616, 0.2072, 0.1798, -0.884, 0.4097, 0.225, -0.873, 0.4858, -0.04295, -0.9616, 0.2072, 0.1798, -0.3335, -0.9057, -0.2618, 0.1777, -0.9758, 0.1278, -0.3872, -0.759, 0.5235, -0.3872, -0.759, 0.5235, -0.09253, 0.04013, 0.9949, -0.6188, 0.1484, 0.7714, -0.3872, -0.759, 0.5235, -0.6188, 0.1484, 0.7714, -0.9616, 0.2072, 0.1798, 0.06308, -0.7667, -0.639, 0.1777, -0.9758, 0.1278, -0.3335, -0.9057, -0.2618, 0.7504, -0.2644, -0.6059, 0.06308, -0.7667, -0.639, 0.1657, -0.009781, -0.9861, 0.06308, -0.7667, -0.639, -0.3335, -0.9057, -0.2618, -0.3481, 0.09944, -0.9322, 0.06308, -0.7667, -0.639, -0.3481, 0.09944, -0.9322, 0.1657, -0.009781, -0.9861, 0.6975, -0.3465, 0.6273, 0.1777, -0.9758, 0.1278, 0.9285, -0.3712, -0.01359, 0.6975, -0.3465, 0.6273, -0.09253, 0.04013, 0.9949, 0.2285, -0.783, 0.5786, 0.2285, -0.783, 0.5786, 0.1777, -0.9758, 0.1278, 0.6975, -0.3465, 0.6273, -0.1887, 0.2197, 0.9571, -0.09253, 0.04013, 0.9949, -0.04774, 0.1848, 0.9816, -0.04774, 0.1848, 0.9816, -0.09253, 0.04013, 0.9949, 0.01828, 0.1527, 0.9881, 0.6605, -0.08826, -0.7456, 0.7504, -0.2644, -0.6059, 0.1657, -0.009781, -0.9861, 0.1041, 0.1628, -0.9812, 0.6605, -0.08826, -0.7456, 0.1657, -0.009781, -0.9861, -0.1251, 0.2508, -0.9599, 0.1041, 0.1628, -0.9812, 0.1657, -0.009781, -0.9861, -0.3481, 0.09944, -0.9322, -0.1251, 0.2508, -0.9599, 0.1657, -0.009781, -0.9861, -0.8721, 0.1481, -0.4664, -0.635, 0.3049, -0.7098, -0.3481, 0.09944, -0.9322, -0.3335, -0.9057, -0.2618, -0.8721, 0.1481, -0.4664, -0.3481, 0.09944, -0.9322])] * 3)])

# ---- objects
ob_engineergib003_reference = bpy.data.objects.new('engineergib003_reference', me_engineergib003_reference)
ob_engineergib003_physics = bpy.data.objects.new('engineergib003_physics', me_engineergib003_physics)

# ---- transforms, parenting, visibility, modifiers, constraints
ob_engineergib003_reference.location = (0.0, 0.0, 0.0)
ob_engineergib003_reference.lineart.crease_threshold = 0.0
_vg = ob_engineergib003_reference.vertex_groups.new(name='polymsh')
ob_engineergib003_physics.location = (0.0, 0.0, 0.0)
ob_engineergib003_physics.display_type = 'SOLID'
ob_engineergib003_physics.show_wire = True
ob_engineergib003_physics.lineart.crease_threshold = 0.0
_vg = ob_engineergib003_physics.vertex_groups.new(name='polymsh')

# ---- collection membership
scene.collection.objects.link(ob_engineergib003_reference)
scene.collection.objects.link(ob_engineergib003_physics)

# ---- scene / render settings (as saved in the file)
scene.frame_start = 1; scene.frame_end = 250; scene.frame_set(0)
scene.render.engine = 'BLENDER_EEVEE_NEXT'
scene.cycles.use_denoising = False
scene.cycles.samples = 128
scene.cycles.sampling_pattern = 'TABULATED_SOBOL'
scene.cycles.use_adaptive_sampling = False
scene.cycles.use_light_tree = False
scene.view_settings.view_transform = 'Filmic'
bpy.context.view_layer.update()

# ---- added for rendering (the .blend has no active camera and no usable light): camera, sun + grey world if the file has none
cam_auto = bpy.data.cameras.new('AutoCamera')
cam_auto.lens = 50.0
cam_auto.sensor_width = 36.0
cam_auto.clip_end = 1000.0
ob_auto_camera = bpy.data.objects.new('AutoCamera', cam_auto)
scene.collection.objects.link(ob_auto_camera)
ob_auto_camera.location = (7.99183, -23.5977, 50.8817)
ob_auto_camera.rotation_euler = (1.09748, -7.21219e-08, 0.694738)
scene.camera = ob_auto_camera
light_auto_sun = bpy.data.lights.new('AutoSun', 'SUN')
light_auto_sun.energy = 3.0
light_auto_sun.angle = 0.0523599
ob_auto_sun = bpy.data.objects.new('AutoSun', light_auto_sun)
scene.collection.objects.link(ob_auto_sun)
ob_auto_sun.rotation_euler = (0.872665, 0.174533, 0.523599)
if scene.world is None:
    world_auto = bpy.data.worlds.new('AutoWorld')
    world_auto.color = (0.3, 0.3, 0.3)
    scene.world = world_auto
bpy.context.view_layer.update()
